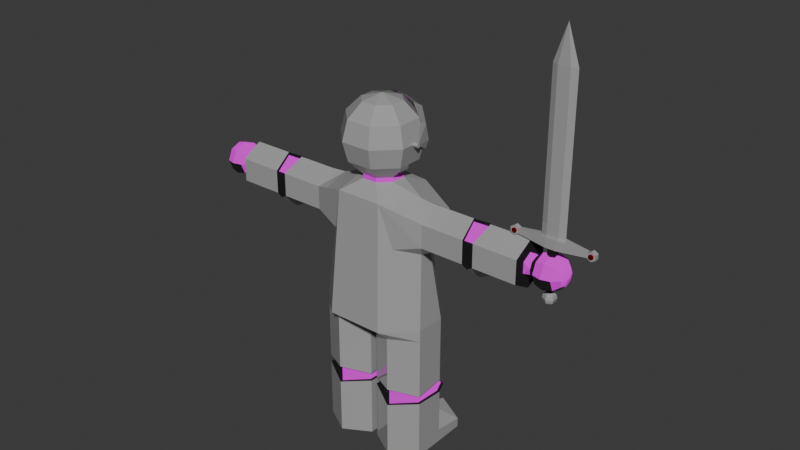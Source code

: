 # Source: Knight.blend  (saved by Blender 4.2.66; exported with 4.5.12 LTS)
import bpy
from mathutils import Matrix  # noqa: F401  (used for matrix-valued properties, if any)

bpy.ops.wm.read_factory_settings(use_empty=True)
scene = bpy.context.scene
scene.name = 'Scene'

# ---- collections
col_collection = bpy.data.collections.new('Collection'); scene.collection.children.link(col_collection)

# ---- images (referenced by path relative to the original .blend; pixels are not part of the script)
import os
ASSET_DIR = os.environ.get("B2B_ASSET_DIR", "")  # directory of the original .blend (textures are referenced by path, not embedded)
HERE = os.path.dirname(os.path.abspath(__file__))  # packed textures are extracted next to this script under _unpacked/

def load_image(name, relpath, width, height, colorspace="sRGB"):
    """Load a texture the original file referenced (path relative to the .blend, or extracted next to this script)."""
    p = next((c for c in (os.path.join(HERE, relpath), os.path.join(ASSET_DIR, relpath)) if relpath and os.path.exists(c)), "")
    if p:
        img = bpy.data.images.load(p, check_existing=True)
        img.name = name
    else:  # same state as the original file: an image datablock whose file is absent (Cycles renders it pink)
        img = bpy.data.images.new(name, width, height)
        img.source = "FILE"
        img.filepath = "//" + (relpath or name)
    img.colorspace_settings.name = colorspace
    return img
img_eye_png = load_image('Eye.png', 'Eye.png', 1024, 1024, 'sRGB')
img_chainmail004_1k_png_color_png = load_image('Chainmail004_1K-PNG_Color.png', 'Chainmail004_1K-PNG_Color.png', 1024, 1024, 'sRGB')
img_chainmail004_1k_png_normaldx_png = load_image('Chainmail004_1K-PNG_NormalDX.png', 'Chainmail004_1K-PNG_NormalDX.png', 1024, 1024, 'sRGB')

# ---- materials (node trees are filled in below, after node groups)
mat_material_001 = bpy.data.materials.new('Material.001')
mat_material_002 = bpy.data.materials.new('Material.002')
mat_material = bpy.data.materials.new('Material')
mat_material_003 = bpy.data.materials.new('Material.003')
mat_material_004 = bpy.data.materials.new('Material.004')

# ---- material node trees
mat_material_001.use_nodes = True; mat_material_001.node_tree.nodes.clear()
_N = mat_material_001.node_tree.nodes; _L = mat_material_001.node_tree.links
n0 = _N.new('ShaderNodeBsdfPrincipled'); n0.name = 'Principled BSDF'; n0.location = (48, 249)
n0.inputs[0].default_value = (0.3724, 0.3724, 0.3724, 1.0)
n0.inputs[2].default_value = 0.0
n1 = _N.new('ShaderNodeOutputMaterial'); n1.name = 'Material Output'; n1.location = (381, 164)
_L.new(n0.outputs[0], n1.inputs[0])
n1.is_active_output = True
mat_material_002.use_nodes = True; mat_material_002.node_tree.nodes.clear()
_N = mat_material_002.node_tree.nodes; _L = mat_material_002.node_tree.links
n0 = _N.new('ShaderNodeBsdfPrincipled'); n0.name = 'Principled BSDF'; n0.location = (10, 300)
n0.inputs[0].default_value = (0.0, 0.0, 0.0, 1.0)
n0.inputs[2].default_value = 1.0
n1 = _N.new('ShaderNodeOutputMaterial'); n1.name = 'Material Output'; n1.location = (300, 300)
_L.new(n0.outputs[0], n1.inputs[0])
n1.is_active_output = True
mat_material.use_nodes = True; mat_material.node_tree.nodes.clear()
_N = mat_material.node_tree.nodes; _L = mat_material.node_tree.links
n0 = _N.new('ShaderNodeOutputMaterial'); n0.name = 'Material Output'; n0.location = (300, 300)
n1 = _N.new('ShaderNodeTexImage'); n1.name = 'Image Texture'; n1.location = (-338, 330)
n1.image = img_eye_png
_L.new(n1.outputs[0], n0.inputs[0])
n0.is_active_output = True
mat_material_003.use_nodes = True; mat_material_003.node_tree.nodes.clear()
_N = mat_material_003.node_tree.nodes; _L = mat_material_003.node_tree.links
n0 = _N.new('ShaderNodeOutputMaterial'); n0.name = 'Material Output'; n0.location = (642, 113)
n1 = _N.new('ShaderNodeUVMap'); n1.name = 'UV Map'; n1.location = (-207, 127)
n1.uv_map = 'UVMap'
n2 = _N.new('ShaderNodeBsdfPrincipled'); n2.name = 'Principled BSDF'; n2.location = (330, 198)
n2.inputs[2].default_value = 1.0
n3 = _N.new('ShaderNodeTexImage'); n3.name = 'Image Texture'; n3.location = (50, 326)
n3.image = img_chainmail004_1k_png_color_png
n4 = _N.new('ShaderNodeTexImage'); n4.name = 'Image Texture.003'; n4.location = (52, 46)
n4.image = img_chainmail004_1k_png_normaldx_png
_L.new(n2.outputs[0], n0.inputs[0])
_L.new(n1.outputs[0], n3.inputs[0])
_L.new(n3.outputs[0], n2.inputs[0])
_L.new(n1.outputs[0], n4.inputs[0])
_L.new(n4.outputs[0], n2.inputs[5])
n0.is_active_output = True
mat_material_004.use_nodes = True; mat_material_004.node_tree.nodes.clear()
_N = mat_material_004.node_tree.nodes; _L = mat_material_004.node_tree.links
n0 = _N.new('ShaderNodeBsdfPrincipled'); n0.name = 'Principled BSDF'; n0.location = (10, 300)
n0.inputs[0].default_value = (1.0, 0.0, 0.01012, 1.0)
n0.inputs[1].default_value = 1.0
n0.inputs[2].default_value = 0.25
n0.inputs[3].default_value = 0.0
n0.inputs[4].default_value = 0.9
n1 = _N.new('ShaderNodeOutputMaterial'); n1.name = 'Material Output'; n1.location = (300, 300)
_L.new(n0.outputs[0], n1.inputs[0])
n1.is_active_output = True

# ---- world
world_world = bpy.data.worlds.new('World'); scene.world = world_world
world_world.use_nodes = True; world_world.node_tree.nodes.clear()
_N = world_world.node_tree.nodes; _L = world_world.node_tree.links
n0 = _N.new('ShaderNodeOutputWorld'); n0.name = 'World Output'; n0.location = (300, 300)
n1 = _N.new('ShaderNodeBackground'); n1.name = 'Background'; n1.location = (10, 300)
n1.inputs[0].default_value = (0.05088, 0.05088, 0.05088, 1.0)
_L.new(n1.outputs[0], n0.inputs[0])
n0.is_active_output = True
world_world.color = (0.05088, 0.05088, 0.05088)
world_world.sun_shadow_jitter_overblur = 0.0

# ---- meshes
me_cylinder = bpy.data.meshes.new('Cylinder')
me_cylinder.from_pydata([(5.96e-08, -0.07232, 6.084), (5.96e-08, 1.286, -0.8526), (5.96e-08, -0.6591, 3.571), (5.96e-08, -0.6591, 3.714), (5.96e-08, -1.089, 5.449), (5.96e-08, -1.089, 4.179), (5.96e-08, -1.43, -0.8526), (5.96e-08, -1.151, 3.222), (5.96e-08, 1.007, 3.222), (5.96e-08, -0.6591, 5.914), (5.96e-08, -1.246, 4.814), (5.96e-08, 0.5144, 3.714), (5.96e-08, 0.5144, 3.571), (5.96e-08, 0.944, 4.179), (5.96e-08, 0.5144, 5.914), (5.96e-08, -0.5723, -1.22), (5.96e-08, 0.4277, -1.22), (5.96e-08, 0.944, 5.449), (5.96e-08, 1.101, 4.814), (5.96e-08, 0.7215, 5.394), (5.96e-08, 0.8787, 4.759), (-1.174, 0.4138, 4.814), (-0.5868, 0.1707, 3.714), (-0.243, 0.5144, 3.714), (-0.5868, -0.3154, 3.714), (-0.243, -0.6591, 3.714), (-0.421, 0.944, 5.449), (-0.4861, 1.101, 4.814), (-1.016, 0.3486, 5.449), (-1.174, 0.4138, 4.814), (-0.5868, 0.1707, 3.714), (-0.243, 0.5144, 3.714), (-0.5868, -0.3154, 3.714), (-0.243, -0.6591, 3.714), (-0.421, 0.944, 5.449), (-0.4861, 1.101, 4.814), (-1.016, 0.3486, 5.449), (-0.243, 0.5144, 5.914), (-6.343, 0.1255, 2.238), (-1.84, -0.5723, -5.475), (-3.856, -0.07232, 3.186), (-0.421, 0.944, 4.179), (-6.138, 0.2704, 2.093), (-5.858, 0.3234, 2.04), (-5.176, -0.07232, 2.788), (-0.5868, 0.1707, 5.914), (-5.578, 0.2704, 2.093), (-1.174, 0.4138, 4.814), (-1.979, -0.07232, 3.186), (-1.84, -0.5723, -3.475), (-1.016, 0.3486, 4.179), (-5.373, 0.1255, 2.238), (-0.5868, -0.3154, 5.914), (-6.343, -0.07232, 2.156), (-3.75, 0.5798, 2.81), (-1.016, -0.4933, 5.449), (-1.174, -0.5584, 4.814), (-5.176, 0.235, 2.611), (-6.138, -0.07232, 1.951), (-1.016, -0.4933, 4.179), (-5.858, -0.07232, 1.876), (-0.243, -0.6591, 5.914), (-3.299, -0.07232, 3.186), (-5.578, -0.07232, 1.951), (-0.421, -1.089, 5.449), (-0.4861, -1.246, 4.814), (-1.979, 0.5798, 2.81), (-0.421, -1.089, 4.179), (-5.373, -0.07232, 2.156), (-0.243, -0.6591, 3.714), (-3.75, 0.5798, 2.057), (-6.343, -0.2702, 2.238), (-5.176, 0.235, 2.256), (-6.138, -0.415, 2.093), (-5.858, -0.468, 2.04), (-0.9741, -1.072, -5.475), (-4.076, -0.07232, 1.68), (-5.578, -0.415, 2.093), (-5.373, -0.2702, 2.238), (-3.404, 0.5798, 2.81), (-6.343, -0.3521, 2.436), (-5.176, -0.07232, 2.079), (-3.75, -0.7244, 2.057), (-6.138, -0.5569, 2.436), (-5.858, -0.6319, 2.436), (-0.9741, -1.072, -3.63), (-5.176, -0.3796, 2.256), (-5.578, -0.5569, 2.436), (-1.979, 0.5798, 2.057), (-5.373, -0.3521, 2.436), (-6.418, -0.07232, 2.436), (-0.1081, -0.5723, -5.475), (-6.343, -0.2702, 2.633), (-3.75, -0.7244, 2.81), (-6.138, -0.415, 2.778), (-3.404, 0.5798, 2.057), (-5.176, -0.3796, 2.611), (-5.858, -0.468, 2.831), (-5.578, -0.415, 2.778), (-1.979, -0.07232, 1.68), (-0.9261, 1.286, -0.8526), (-5.373, -0.2702, 2.633), (-0.1081, -0.5723, -3.475), (-6.343, -0.07232, 2.715), (-3.079, -0.07232, 1.68), (-1.979, -0.7244, 2.057), (-6.138, -0.07232, 2.92), (-0.7358, 1.007, 3.222), (-5.858, -0.07232, 2.995), (-1.84, 0.4277, -3.558), (-5.578, -0.07232, 2.92), (-5.373, -0.07232, 2.715), (-3.404, -0.7244, 2.057), (-0.9741, 0.9277, -4.013), (-6.343, 0.1255, 2.633), (-1.979, -0.7244, 2.81), (-6.138, 0.2704, 2.778), (-5.858, 0.3234, 2.831), (-3.404, -0.7244, 2.81), (-5.578, 0.2704, 2.778), (-1.472, -0.07232, 3.222), (-0.9261, -1.43, -0.8526), (-5.373, 0.1255, 2.633), (-0.7358, -1.151, 3.222), (-6.343, 0.2075, 2.436), (-6.138, 0.4123, 2.436), (-0.1081, 0.4277, -3.558), (-1.84, 0.6277, -3.34), (-5.858, 0.4873, 2.436), (-5.578, 0.4123, 2.436), (-0.9741, 1.212, -3.34), (-5.373, 0.2075, 2.436), (-0.1081, 0.6277, -3.34), (-1.84, 0.4277, -3.104), (-0.9741, 0.9277, -2.782), (-1.84, -0.5723, -3.205), (-0.9741, -1.072, -3.05), (-0.1081, -0.5723, -3.205), (-0.1081, 0.4277, -3.104), (-1.84, 0.4277, -1.22), (-0.9741, 0.9277, -1.22), (-1.84, -0.5723, -1.22), (-0.9741, -1.072, -1.22), (-0.1081, -0.5723, -1.22), (-0.1081, 0.4277, -1.22), (-0.9741, 1.936, -5.475), (-1.84, 1.436, -5.475), (-0.1081, 1.436, -5.475), (-0.9741, 0.9277, -4.686), (-1.84, 0.4277, -5.028), (-0.1081, 0.4277, -5.028), (-0.9741, 1.768, -4.935), (-1.84, 1.436, -5.16), (-0.1081, 1.436, -5.16), (-1.84, 0.4277, -0.854), (-1.84, -0.5723, -0.854), (-1.623, -0.2776, 1.548), (-1.623, 0.133, 1.548), (-1.117, 0.8067, 1.814), (-1.117, -0.9513, 1.814), (-3.577, -0.7244, 1.948), (-3.577, -0.07232, 1.428), (-3.577, 0.5798, 1.948), (-5.176, -0.07232, 1.68), (-5.176, -0.7244, 2.057), (-5.176, -0.07232, 3.186), (-5.176, -0.7244, 2.81), (-5.176, 0.5798, 2.81), (-5.176, 0.5798, 2.057), (-0.243, 0.5144, 3.714), (-0.5868, 0.1707, 3.714), (-0.5868, -0.3154, 3.714), (-0.243, 0.5144, 3.571), (-0.5868, 0.1707, 3.571), (-0.5868, -0.3154, 3.571), (-0.243, -0.6591, 3.571), (-0.4861, 1.101, 4.814), (-1.016, 0.3486, 5.449), (-0.421, 0.944, 5.449), (-0.3362, 0.7395, 5.39), (-0.4014, 0.8967, 4.755), (-1.016, 0.2565, 4.759), (-0.859, 0.1913, 5.394), (-0.1925, -0.5236, -3.34), (-0.2055, 0.6277, -3.34), (-0.2055, 0.4277, -3.558), (-1.756, -0.5228, -3.205), (-0.9741, -0.9748, -3.05), (-1.756, -0.5236, -3.34), (-1.743, 0.4277, -3.558), (-1.743, 0.6277, -3.34), (-0.1919, -0.5226, -3.475), (-0.9741, -0.9748, -3.63), (-1.756, -0.5226, -3.475), (-0.2055, 0.4277, -3.104), (-0.192, -0.5228, -3.205), (-1.743, 0.4277, -3.104), (-3.299, -0.07232, 3.089), (-3.404, -0.6412, 2.759), (-3.404, 0.4966, 2.759), (-3.856, -0.07232, 3.089), (-3.75, 0.4966, 2.759), (-3.577, 0.4954, 2.761), (-3.404, 0.4823, 2.057), (-3.75, -0.6269, 2.057), (-3.75, -0.6412, 2.759), (-3.577, -0.64, 2.761), (-3.75, 0.4823, 2.057), (-3.577, 0.4823, 1.948), (-0.9741, -0.9748, -3.34), (-3.404, -0.6269, 2.057), (-3.577, -0.6269, 1.948), (-3.577, -0.07232, 3.089), (1.174, 0.4138, 4.814), (0.5868, 0.1707, 3.714), (0.243, 0.5144, 3.714), (0.5868, -0.3154, 3.714), (0.243, -0.6591, 3.714), (0.421, 0.944, 5.449), (0.4861, 1.101, 4.814), (1.016, 0.3486, 5.449), (1.174, 0.4138, 4.814), (0.5868, 0.1707, 3.714), (0.243, 0.5144, 3.714), (0.5868, -0.3154, 3.714), (0.243, -0.6591, 3.714), (0.421, 0.944, 5.449), (0.4861, 1.101, 4.814), (1.016, 0.3486, 5.449), (0.243, 0.5144, 5.914), (6.343, 0.1255, 2.238), (1.84, -0.5723, -5.475), (3.856, -0.07232, 3.186), (0.421, 0.944, 4.179), (6.138, 0.2704, 2.093), (5.858, 0.3234, 2.04), (5.176, -0.07232, 2.788), (0.5868, 0.1707, 5.914), (5.578, 0.2704, 2.093), (1.174, 0.4138, 4.814), (1.979, -0.07232, 3.186), (1.84, -0.5723, -3.475), (1.016, 0.3486, 4.179), (5.373, 0.1255, 2.238), (0.5868, -0.3154, 5.914), (6.343, -0.07232, 2.156), (3.75, 0.5798, 2.81), (1.016, -0.4933, 5.449), (1.174, -0.5584, 4.814), (5.176, 0.235, 2.611), (6.138, -0.07232, 1.951), (1.016, -0.4933, 4.179), (5.858, -0.07232, 1.876), (0.243, -0.6591, 5.914), (3.299, -0.07232, 3.186), (5.578, -0.07232, 1.951), (0.421, -1.089, 5.449), (0.4861, -1.246, 4.814), (1.979, 0.5798, 2.81), (0.421, -1.089, 4.179), (5.373, -0.07232, 2.156), (0.243, -0.6591, 3.714), (3.75, 0.5798, 2.057), (6.343, -0.2702, 2.238), (5.176, 0.235, 2.256), (6.138, -0.415, 2.093), (5.858, -0.468, 2.04), (0.9741, -1.072, -5.475), (4.076, -0.07232, 1.68), (5.578, -0.415, 2.093), (5.373, -0.2702, 2.238), (3.404, 0.5798, 2.81), (6.343, -0.3521, 2.436), (5.176, -0.07232, 2.079), (3.75, -0.7244, 2.057), (6.138, -0.5569, 2.436), (5.858, -0.6319, 2.436), (0.9741, -1.072, -3.63), (5.176, -0.3796, 2.256), (5.578, -0.5569, 2.436), (1.979, 0.5798, 2.057), (5.373, -0.3521, 2.436), (6.418, -0.07232, 2.436), (0.1081, -0.5723, -5.475), (6.343, -0.2702, 2.633), (3.75, -0.7244, 2.81), (6.138, -0.415, 2.778), (3.404, 0.5798, 2.057), (5.176, -0.3796, 2.611), (5.858, -0.468, 2.831), (5.578, -0.415, 2.778), (1.979, -0.07232, 1.68), (0.9261, 1.286, -0.8526), (5.373, -0.2702, 2.633), (0.1081, -0.5723, -3.475), (6.343, -0.07232, 2.715), (3.079, -0.07232, 1.68), (1.979, -0.7244, 2.057), (6.138, -0.07232, 2.92), (0.7358, 1.007, 3.222), (5.858, -0.07232, 2.995), (1.84, 0.4277, -3.558), (5.578, -0.07232, 2.92), (5.373, -0.07232, 2.715), (3.404, -0.7244, 2.057), (0.9741, 0.9277, -4.013), (6.343, 0.1255, 2.633), (1.979, -0.7244, 2.81), (6.138, 0.2704, 2.778), (5.858, 0.3234, 2.831), (3.404, -0.7244, 2.81), (5.578, 0.2704, 2.778), (1.472, -0.07232, 3.222), (0.9261, -1.43, -0.8526), (5.373, 0.1255, 2.633), (0.7358, -1.151, 3.222), (6.343, 0.2075, 2.436), (6.138, 0.4123, 2.436), (0.1081, 0.4277, -3.558), (1.84, 0.6277, -3.34), (5.858, 0.4873, 2.436), (5.578, 0.4123, 2.436), (0.9741, 1.212, -3.34), (5.373, 0.2075, 2.436), (0.1081, 0.6277, -3.34), (1.84, 0.4277, -3.104), (0.9741, 0.9277, -2.782), (1.84, -0.5723, -3.205), (0.9741, -1.072, -3.05), (0.1081, -0.5723, -3.205), (0.1081, 0.4277, -3.104), (1.84, 0.4277, -1.22), (0.9741, 0.9277, -1.22), (1.84, -0.5723, -1.22), (0.9741, -1.072, -1.22), (0.1081, -0.5723, -1.22), (0.1081, 0.4277, -1.22), (0.9741, 1.936, -5.475), (1.84, 1.436, -5.475), (0.1081, 1.436, -5.475), (0.9741, 0.9277, -4.686), (1.84, 0.4277, -5.028), (0.1081, 0.4277, -5.028), (0.9741, 1.768, -4.935), (1.84, 1.436, -5.16), (0.1081, 1.436, -5.16), (1.84, 0.4277, -0.854), (1.84, -0.5723, -0.854), (1.623, -0.2776, 1.548), (1.623, 0.133, 1.548), (1.117, 0.8067, 1.814), (1.117, -0.9513, 1.814), (3.577, -0.7244, 1.948), (3.577, -0.07232, 1.428), (3.577, 0.5798, 1.948), (5.176, -0.07232, 1.68), (5.176, -0.7244, 2.057), (5.176, -0.07232, 3.186), (5.176, -0.7244, 2.81), (5.176, 0.5798, 2.81), (5.176, 0.5798, 2.057), (0.243, 0.5144, 3.714), (0.5868, 0.1707, 3.714), (0.5868, -0.3154, 3.714), (0.243, 0.5144, 3.571), (0.5868, 0.1707, 3.571), (0.5868, -0.3154, 3.571), (0.243, -0.6591, 3.571), (0.4861, 1.101, 4.814), (1.016, 0.3486, 5.449), (0.421, 0.944, 5.449), (0.3362, 0.7395, 5.39), (0.4014, 0.8967, 4.755), (1.016, 0.2565, 4.759), (0.859, 0.1913, 5.394), (0.1925, -0.5236, -3.34), (0.2055, 0.6277, -3.34), (0.2055, 0.4277, -3.558), (1.756, -0.5228, -3.205), (0.9741, -0.9748, -3.05), (1.756, -0.5236, -3.34), (1.743, 0.4277, -3.558), (1.743, 0.6277, -3.34), (0.1919, -0.5226, -3.475), (0.9741, -0.9748, -3.63), (1.756, -0.5226, -3.475), (0.2055, 0.4277, -3.104), (0.192, -0.5228, -3.205), (1.743, 0.4277, -3.104), (3.299, -0.07232, 3.089), (3.404, -0.6412, 2.759), (3.404, 0.4966, 2.759), (3.856, -0.07232, 3.089), (3.75, 0.4966, 2.759), (3.577, 0.4954, 2.761), (3.404, 0.4823, 2.057), (3.75, -0.6269, 2.057), (3.75, -0.6412, 2.759), (3.577, -0.64, 2.761), (3.75, 0.4823, 2.057), (3.577, 0.4823, 1.948), (0.9741, -0.9748, -3.34), (3.404, -0.6269, 2.057), (3.577, -0.6269, 1.948), (3.577, -0.07232, 3.089)], [], [(79, 197, 62), (127, 196, 133), (118, 197, 198), (93, 200, 40), (112, 198, 210), (126, 191, 102), (138, 195, 194), (162, 203, 95), (135, 187, 136), (148, 113, 150), (113, 149, 109), (49, 192, 193), (130, 109, 127), (113, 109, 130), (113, 130, 126), (138, 134, 144), (134, 130, 133), (70, 208, 162), (138, 130, 134), (132, 130, 138), (144, 134, 140), (140, 134, 139), (134, 133, 139), (135, 139, 133), (135, 141, 139), (149, 148, 152), (39, 149, 146), (147, 146, 145), (148, 151, 152), (147, 150, 91), (8, 1, 107), (141, 155, 139), (100, 158, 107), (105, 99, 156), (88, 107, 158), (155, 141, 121), (142, 121, 141), (143, 121, 142), (143, 6, 121), (154, 100, 139), (139, 100, 140), (144, 140, 100), (100, 1, 144), (118, 115, 48), (118, 48, 62), (79, 62, 48), (66, 79, 48), (95, 199, 79), (79, 88, 95), (79, 66, 88), (48, 115, 120), (123, 120, 115), (115, 105, 123), (155, 159, 156), (156, 154, 155), (123, 105, 159), (156, 159, 105), (156, 99, 157), (157, 88, 158), (99, 88, 157), (88, 66, 107), (107, 66, 120), (48, 120, 66), (158, 154, 157), (164, 82, 93), (76, 82, 163), (82, 164, 163), (93, 40, 165), (93, 165, 166), (93, 166, 164), (109, 193, 189), (132, 185, 126), (112, 211, 160), (104, 112, 161), (82, 205, 93), (76, 70, 161), (162, 161, 70), (137, 187, 195), (121, 159, 155), (121, 6, 123), (123, 6, 7), (100, 107, 1), (150, 153, 148), (146, 152, 145), (151, 145, 152), (147, 145, 153), (151, 153, 145), (151, 148, 153), (109, 149, 49), (39, 49, 149), (149, 152, 146), (153, 150, 147), (126, 102, 150), (91, 150, 102), (75, 39, 91), (146, 91, 39), (91, 146, 147), (49, 39, 75), (85, 49, 75), (102, 85, 75), (75, 91, 102), (148, 149, 113), (126, 150, 113), (132, 126, 130), (160, 204, 82), (130, 127, 133), (102, 192, 85), (138, 184, 132), (54, 200, 201), (138, 144, 137), (144, 143, 137), (137, 143, 136), (143, 142, 136), (142, 141, 136), (136, 141, 135), (154, 139, 155), (115, 118, 105), (118, 112, 105), (105, 112, 99), (112, 104, 99), (104, 95, 99), (88, 99, 95), (95, 161, 162), (104, 161, 95), (82, 76, 161), (160, 82, 161), (112, 160, 161), (133, 186, 135), (70, 201, 207), (109, 190, 127), (40, 54, 165), (165, 54, 167), (168, 167, 54), (54, 70, 168), (168, 70, 163), (76, 163, 70), (131, 72, 51), (128, 129, 46), (124, 125, 42), (129, 131, 51), (125, 128, 43), (124, 38, 90), (46, 51, 68), (42, 43, 60), (38, 53, 90), (68, 51, 72), (43, 46, 63), (38, 42, 58), (63, 68, 78), (60, 74, 73), (53, 71, 90), (72, 81, 68), (63, 77, 74), (53, 58, 73), (77, 78, 89), (73, 74, 84), (71, 80, 90), (78, 68, 86), (74, 77, 87), (71, 73, 83), (87, 89, 101), (83, 84, 97), (80, 92, 90), (86, 89, 78), (84, 87, 98), (80, 83, 94), (94, 97, 108), (92, 103, 90), (89, 96, 101), (97, 98, 110), (92, 94, 106), (98, 101, 111), (103, 114, 90), (86, 68, 81), (108, 110, 119), (103, 106, 116), (110, 111, 122), (106, 108, 117), (96, 111, 101), (117, 119, 129), (114, 116, 125), (119, 122, 131), (116, 117, 128), (114, 124, 90), (128, 46, 43), (124, 42, 38), (129, 51, 46), (125, 43, 42), (46, 68, 63), (42, 60, 58), (43, 63, 60), (38, 58, 53), (63, 78, 77), (60, 73, 58), (63, 74, 60), (53, 73, 71), (77, 89, 87), (73, 84, 83), (74, 87, 84), (71, 83, 80), (87, 101, 98), (83, 97, 94), (84, 98, 97), (80, 94, 92), (94, 108, 106), (97, 110, 108), (92, 106, 103), (98, 111, 110), (108, 119, 117), (103, 116, 114), (110, 122, 119), (106, 117, 116), (117, 129, 128), (114, 125, 124), (119, 131, 129), (116, 128, 125), (81, 163, 164), (44, 96, 166), (96, 86, 164), (44, 165, 167), (57, 167, 168), (81, 72, 168), (81, 164, 86), (44, 166, 165), (96, 164, 166), (44, 167, 57), (57, 168, 72), (81, 168, 163), (44, 111, 96), (86, 96, 89), (72, 131, 57), (57, 131, 122), (18, 13, 41), (14, 37, 0), (41, 169, 170), (37, 45, 0), (176, 41, 50), (37, 178, 177), (50, 170, 171), (47, 56, 55), (45, 52, 0), (50, 59, 56), (45, 177, 55), (59, 171, 69), (55, 56, 65), (52, 61, 0), (56, 59, 67), (52, 55, 64), (18, 41, 176), (0, 61, 9), (37, 17, 178), (64, 65, 10), (37, 14, 17), (41, 170, 50), (176, 50, 47), (37, 177, 45), (50, 171, 59), (47, 55, 177), (50, 56, 47), (45, 55, 52), (59, 69, 67), (55, 65, 64), (56, 67, 65), (52, 64, 61), (67, 5, 10), (64, 10, 4), (4, 9, 61), (3, 69, 175), (69, 171, 174), (170, 169, 172), (171, 170, 173), (169, 11, 12), (67, 69, 5), (5, 69, 3), (67, 10, 65), (4, 61, 64), (11, 169, 13), (13, 169, 41), (3, 175, 2), (69, 174, 175), (170, 172, 173), (171, 173, 174), (169, 12, 172), (107, 12, 8), (12, 107, 172), (173, 172, 107), (107, 120, 173), (173, 120, 174), (120, 123, 174), (174, 123, 175), (2, 175, 123), (123, 7, 2), (143, 15, 6), (144, 16, 143), (143, 16, 15), (144, 1, 16), (18, 180, 20), (17, 179, 178), (47, 180, 176), (47, 182, 181), (179, 180, 181), (179, 19, 20), (179, 181, 182), (179, 20, 180), (177, 179, 182), (184, 183, 185), (187, 186, 188), (191, 183, 192), (192, 188, 193), (184, 194, 183), (195, 187, 183), (201, 200, 202), (199, 202, 197), (205, 206, 200), (198, 197, 206), (199, 203, 202), (207, 201, 202), (208, 207, 202), (203, 208, 202), (188, 189, 193), (188, 190, 189), (183, 191, 185), (195, 183, 194), (188, 196, 190), (186, 196, 188), (183, 187, 209), (187, 188, 209), (183, 209, 192), (192, 209, 188), (197, 202, 212), (212, 202, 200), (205, 204, 206), (198, 206, 210), (210, 206, 211), (211, 206, 204), (197, 212, 206), (212, 200, 206), (79, 199, 197), (127, 190, 196), (118, 62, 197), (93, 205, 200), (112, 118, 198), (126, 185, 191), (138, 137, 195), (162, 208, 203), (135, 186, 187), (49, 85, 192), (70, 207, 208), (100, 154, 158), (95, 203, 199), (156, 157, 154), (109, 49, 193), (132, 184, 185), (112, 210, 211), (82, 204, 205), (137, 136, 187), (121, 123, 159), (160, 211, 204), (102, 191, 192), (138, 194, 184), (54, 40, 200), (133, 196, 186), (70, 54, 201), (109, 189, 190), (122, 111, 44), (44, 57, 122), (18, 176, 180), (17, 19, 179), (47, 181, 180), (47, 177, 182), (177, 178, 179), (271, 254, 389), (319, 325, 388), (310, 390, 389), (285, 232, 392), (304, 402, 390), (318, 294, 383), (330, 386, 387), (354, 287, 395), (327, 328, 379), (340, 342, 305), (305, 301, 341), (241, 385, 384), (322, 319, 301), (305, 322, 301), (305, 318, 322), (330, 336, 326), (326, 325, 322), (262, 354, 400), (330, 326, 322), (324, 330, 322), (336, 332, 326), (332, 331, 326), (326, 331, 325), (327, 325, 331), (327, 331, 333), (341, 344, 340), (231, 338, 341), (339, 337, 338), (340, 344, 343), (339, 283, 342), (8, 299, 1), (333, 331, 347), (292, 299, 350), (297, 348, 291), (280, 350, 299), (347, 313, 333), (334, 333, 313), (335, 334, 313), (335, 313, 6), (346, 331, 292), (331, 332, 292), (336, 292, 332), (292, 336, 1), (310, 240, 307), (310, 254, 240), (271, 240, 254), (258, 240, 271), (287, 271, 391), (271, 287, 280), (271, 280, 258), (240, 312, 307), (315, 307, 312), (307, 315, 297), (347, 348, 351), (348, 347, 346), (315, 351, 297), (348, 297, 351), (348, 349, 291), (349, 350, 280), (291, 349, 280), (280, 299, 258), (299, 312, 258), (240, 258, 312), (350, 349, 346), (356, 285, 274), (268, 355, 274), (274, 355, 356), (285, 357, 232), (285, 358, 357), (285, 356, 358), (301, 381, 385), (324, 318, 377), (304, 352, 403), (296, 353, 304), (274, 285, 397), (268, 353, 262), (354, 262, 353), (329, 387, 379), (313, 347, 351), (313, 315, 6), (315, 7, 6), (292, 1, 299), (342, 340, 345), (338, 337, 344), (343, 344, 337), (339, 345, 337), (343, 337, 345), (343, 345, 340), (301, 241, 341), (231, 341, 241), (341, 338, 344), (345, 339, 342), (318, 342, 294), (283, 294, 342), (267, 283, 231), (338, 231, 283), (283, 339, 338), (241, 267, 231), (277, 267, 241), (294, 267, 277), (267, 294, 283), (340, 305, 341), (318, 305, 342), (324, 322, 318), (352, 274, 396), (322, 325, 319), (294, 277, 384), (330, 324, 376), (246, 393, 392), (330, 329, 336), (336, 329, 335), (329, 328, 335), (335, 328, 334), (334, 328, 333), (328, 327, 333), (346, 347, 331), (307, 297, 310), (310, 297, 304), (297, 291, 304), (304, 291, 296), (296, 291, 287), (280, 287, 291), (287, 354, 353), (296, 287, 353), (274, 353, 268), (352, 353, 274), (304, 353, 352), (325, 327, 378), (262, 399, 393), (301, 319, 382), (232, 357, 246), (357, 359, 246), (360, 246, 359), (246, 360, 262), (360, 355, 262), (268, 262, 355), (323, 243, 264), (320, 238, 321), (316, 234, 317), (321, 243, 323), (317, 235, 320), (316, 282, 230), (238, 260, 243), (234, 252, 235), (230, 282, 245), (260, 264, 243), (235, 255, 238), (230, 250, 234), (255, 270, 260), (252, 265, 266), (245, 282, 263), (264, 260, 273), (255, 266, 269), (245, 265, 250), (269, 281, 270), (265, 276, 266), (263, 282, 272), (270, 278, 260), (266, 279, 269), (263, 275, 265), (279, 293, 281), (275, 289, 276), (272, 282, 284), (278, 270, 281), (276, 290, 279), (272, 286, 275), (286, 300, 289), (284, 282, 295), (281, 293, 288), (289, 302, 290), (284, 298, 286), (290, 303, 293), (295, 282, 306), (278, 273, 260), (300, 311, 302), (295, 308, 298), (302, 314, 303), (298, 309, 300), (288, 293, 303), (309, 321, 311), (306, 317, 308), (311, 323, 314), (308, 320, 309), (306, 282, 316), (320, 235, 238), (316, 230, 234), (321, 238, 243), (317, 234, 235), (238, 255, 260), (234, 250, 252), (235, 252, 255), (230, 245, 250), (255, 269, 270), (252, 250, 265), (255, 252, 266), (245, 263, 265), (269, 279, 281), (265, 275, 276), (266, 276, 279), (263, 272, 275), (279, 290, 293), (275, 286, 289), (276, 289, 290), (272, 284, 286), (286, 298, 300), (289, 300, 302), (284, 295, 298), (290, 302, 303), (300, 309, 311), (295, 306, 308), (302, 311, 314), (298, 308, 309), (309, 320, 321), (306, 316, 317), (311, 321, 323), (308, 317, 320), (273, 356, 355), (236, 358, 288), (288, 356, 278), (236, 359, 357), (249, 360, 359), (273, 360, 264), (273, 278, 356), (236, 357, 358), (288, 358, 356), (236, 249, 359), (249, 264, 360), (273, 355, 360), (236, 288, 303), (278, 281, 288), (264, 249, 323), (249, 314, 323), (18, 233, 13), (14, 0, 229), (233, 362, 361), (229, 0, 237), (368, 242, 233), (229, 369, 370), (242, 363, 362), (239, 247, 248), (237, 0, 244), (242, 248, 251), (237, 247, 369), (251, 261, 363), (247, 257, 248), (244, 0, 253), (248, 259, 251), (244, 256, 247), (18, 368, 233), (0, 9, 253), (229, 370, 17), (256, 10, 257), (229, 17, 14), (233, 242, 362), (368, 239, 242), (229, 237, 369), (242, 251, 363), (239, 369, 247), (242, 239, 248), (237, 244, 247), (251, 259, 261), (247, 256, 257), (248, 257, 259), (244, 253, 256), (259, 10, 5), (256, 4, 10), (4, 253, 9), (3, 367, 261), (261, 366, 363), (362, 364, 361), (363, 365, 362), (361, 12, 11), (259, 5, 261), (5, 3, 261), (259, 257, 10), (4, 256, 253), (11, 13, 361), (13, 233, 361), (3, 2, 367), (261, 367, 366), (362, 365, 364), (363, 366, 365), (361, 364, 12), (299, 8, 12), (12, 364, 299), (365, 299, 364), (299, 365, 312), (365, 366, 312), (312, 366, 315), (366, 367, 315), (2, 315, 367), (315, 2, 7), (335, 6, 15), (336, 335, 16), (335, 15, 16), (336, 16, 1), (18, 20, 372), (17, 370, 371), (239, 368, 372), (239, 373, 374), (371, 373, 372), (371, 20, 19), (371, 374, 373), (371, 372, 20), (369, 374, 371), (376, 377, 375), (379, 380, 378), (383, 384, 375), (384, 385, 380), (376, 375, 386), (387, 375, 379), (393, 394, 392), (391, 389, 394), (397, 392, 398), (390, 398, 389), (391, 394, 395), (399, 394, 393), (400, 394, 399), (395, 394, 400), (380, 385, 381), (380, 381, 382), (375, 377, 383), (387, 386, 375), (380, 382, 388), (378, 380, 388), (375, 401, 379), (379, 401, 380), (375, 384, 401), (384, 380, 401), (389, 404, 394), (404, 392, 394), (397, 398, 396), (390, 402, 398), (402, 403, 398), (403, 396, 398), (389, 398, 404), (404, 398, 392), (271, 389, 391), (319, 388, 382), (310, 389, 254), (285, 392, 397), (304, 390, 310), (318, 383, 377), (330, 387, 329), (354, 395, 400), (327, 379, 378), (241, 384, 277), (262, 400, 399), (292, 350, 346), (287, 391, 395), (348, 346, 349), (301, 385, 241), (324, 377, 376), (304, 403, 402), (274, 397, 396), (329, 379, 328), (313, 351, 315), (352, 396, 403), (294, 384, 383), (330, 376, 386), (246, 392, 232), (325, 378, 388), (262, 393, 246), (301, 382, 381), (314, 236, 303), (236, 314, 249), (18, 372, 368), (17, 371, 19), (239, 372, 373), (239, 374, 369), (369, 371, 370)])
me_cylinder.polygons.foreach_set('material_index', [1, 1, 1, 1, 1, 1, 1, 1, 1, 0, 0, 1, 0, 0, 0, 0, 0, 1, 0, 0, 0, 0, 0, 0, 0, 0, 0, 0, 0, 0, 0, 0, 0, 0, 0, 0, 0, 0, 0, 0, 0, 0, 0, 0, 0, 0, 0, 1, 0, 0, 0, 0, 0, 0, 0, 0, 0, 0, 0, 0, 0, 0, 0, 0, 0, 0, 0, 0, 0, 0, 1, 1, 1, 0, 1, 0, 0, 1, 0, 0, 0, 0, 0, 0, 0, 0, 0, 0, 0, 0, 0, 0, 0, 0, 0, 0, 0, 0, 0, 0, 0, 0, 0, 0, 1, 0, 1, 1, 1, 0, 0, 0, 0, 0, 0, 0, 0, 0, 0, 0, 0, 0, 0, 0, 0, 0, 0, 1, 1, 1, 0, 0, 0, 0, 0, 0, 3, 3, 3, 3, 3, 3, 3, 3, 3, 3, 3, 3, 3, 3, 3, 3, 3, 3, 3, 3, 3, 3, 3, 3, 3, 3, 3, 3, 3, 3, 3, 3, 3, 3, 3, 3, 3, 3, 3, 3, 3, 3, 3, 3, 3, 3, 3, 3, 3, 3, 3, 3, 3, 3, 3, 3, 3, 3, 3, 3, 3, 3, 3, 3, 3, 3, 3, 3, 3, 3, 3, 3, 3, 3, 3, 3, 3, 3, 3, 3, 1, 1, 1, 1, 1, 1, 1, 1, 1, 1, 1, 1, 3, 3, 3, 3, 0, 0, 0, 0, 0, 0, 0, 0, 0, 0, 0, 0, 0, 0, 0, 0, 0, 0, 0, 0, 0, 0, 0, 0, 0, 0, 0, 0, 0, 0, 0, 0, 0, 0, 0, 3, 3, 3, 3, 3, 0, 0, 0, 0, 0, 0, 3, 3, 3, 3, 3, 0, 0, 0, 0, 0, 0, 0, 0, 0, 0, 0, 0, 0, 1, 1, 1, 1, 2, 2, 2, 2, 1, 3, 3, 3, 3, 3, 3, 3, 3, 3, 3, 3, 3, 3, 3, 3, 3, 3, 3, 3, 3, 3, 3, 3, 3, 3, 3, 3, 3, 3, 3, 3, 3, 1, 1, 1, 1, 1, 1, 1, 1, 1, 1, 1, 0, 1, 0, 1, 1, 1, 1, 1, 0, 1, 1, 1, 1, 1, 1, 1, 3, 3, 1, 1, 1, 1, 1, 1, 1, 1, 1, 1, 1, 1, 1, 1, 0, 0, 1, 0, 0, 0, 0, 0, 1, 0, 0, 0, 0, 0, 0, 0, 0, 0, 0, 0, 0, 0, 0, 0, 0, 0, 0, 0, 0, 0, 0, 0, 0, 0, 0, 0, 0, 0, 1, 0, 0, 0, 0, 0, 0, 0, 0, 0, 0, 0, 0, 0, 0, 0, 0, 0, 0, 0, 0, 0, 0, 1, 1, 1, 0, 1, 0, 0, 1, 0, 0, 0, 0, 0, 0, 0, 0, 0, 0, 0, 0, 0, 0, 0, 0, 0, 0, 0, 0, 0, 0, 0, 0, 0, 0, 1, 0, 1, 1, 1, 0, 0, 0, 0, 0, 0, 0, 0, 0, 0, 0, 0, 0, 0, 0, 0, 0, 0, 1, 1, 1, 0, 0, 0, 0, 0, 0, 3, 3, 3, 3, 3, 3, 3, 3, 3, 3, 3, 3, 3, 3, 3, 3, 3, 3, 3, 3, 3, 3, 3, 3, 3, 3, 3, 3, 3, 3, 3, 3, 3, 3, 3, 3, 3, 3, 3, 3, 3, 3, 3, 3, 3, 3, 3, 3, 3, 3, 3, 3, 3, 3, 3, 3, 3, 3, 3, 3, 3, 3, 3, 3, 3, 3, 3, 3, 3, 3, 3, 3, 3, 3, 3, 3, 3, 3, 3, 3, 1, 1, 1, 1, 1, 1, 1, 1, 1, 1, 1, 1, 3, 3, 3, 3, 0, 0, 0, 0, 0, 0, 0, 0, 0, 0, 0, 0, 0, 0, 0, 0, 0, 0, 0, 0, 0, 0, 0, 0, 0, 0, 0, 0, 0, 0, 0, 0, 0, 0, 0, 3, 3, 3, 3, 3, 0, 0, 0, 0, 0, 0, 3, 3, 3, 3, 3, 0, 0, 0, 0, 0, 0, 0, 0, 0, 0, 0, 0, 0, 1, 1, 1, 1, 2, 2, 2, 2, 1, 3, 3, 3, 3, 3, 3, 3, 3, 3, 3, 3, 3, 3, 3, 3, 3, 3, 3, 3, 3, 3, 3, 3, 3, 3, 3, 3, 3, 3, 3, 3, 3, 1, 1, 1, 1, 1, 1, 1, 1, 1, 1, 1, 0, 1, 0, 1, 1, 1, 1, 1, 0, 1, 1, 1, 1, 1, 1, 1, 3, 3, 1, 1, 1, 1, 1])
_uv = me_cylinder.uv_layers.new(name='UVMap')
_uv.uv.foreach_set('vector', [0.8339, 0.9997, 1.001, 0.9996, 1.001, 0.9996, 0.8339, 0.9997, 0.8339, 0.9997, 0.8339, 0.9997, 0.1672, 1.0, 1.001, 0.9996, 0.1672, 1.0, 0.1669, 0.5001, 0.0002242, 0.5002, 0.0002242, 0.5002, 0.3339, 1.0, 0.1672, 1.0, 0.3339, 1.0, 0.1672, 1.0, 0.3339, 1.0, 0.3339, 1.0, 0.1672, 1.0, 0.3339, 1.0, 0.1672, 1.0, -7.468e-05, 0.000243, 0.6672, 0.9998, 0.6672, 0.9998, -7.468e-05, 0.000243, 0.5005, 0.9999, 0.5005, 0.9999, 0.7925, 0.5598, 0.8082, 0.5268, 0.6838, 0.5401, 0.2052, 0.1566, 0.09625, 0.2103, 0.2541, 0.2103, 0.6672, 0.9998, 0.5005, 0.9999, 0.6672, 0.9998, 0.8144, 0.9161, 0.8144, 0.7906, 0.7985, 0.805, 0.2052, 0.1566, 0.2541, 0.2103, 0.2775, 0.126, 0.2314, 0.8868, 0.2567, 0.9039, 0.2389, 0.7797, 0.374, 0.8811, 0.4829, 0.8638, 0.3837, 0.7792, 0.6871, 0.2161, 0.6566, 0.276, 0.7408, 0.2506, 0.6669, 0.4998, -7.468e-05, 0.000243, -7.468e-05, 0.000243, 0.374, 0.8811, 0.496, 0.9168, 0.4829, 0.8638, 0.3841, 0.91, 0.496, 0.9168, 0.374, 0.8811, 0.3837, 0.7792, 0.4829, 0.8638, 0.4909, 0.7792, 0.6871, 0.04827, 0.6871, 0.2161, 0.7408, 0.04827, 0.6871, 0.2161, 0.7408, 0.2506, 0.7408, 0.04827, 0.8482, 0.2615, 0.7408, 0.04827, 0.7408, 0.2506, 0.8482, 0.2615, 0.8482, 0.04827, 0.7408, 0.04827, 0.1178, 0.7797, 0.04827, 0.8173, 0.1348, 0.8827, 0.04827, 0.3177, 0.09625, 0.2103, 0.04827, 0.102, 0.56, 0.3177, 0.374, 0.3177, 0.467, 0.3714, 0.04827, 0.8173, 0.05884, 0.9098, 0.1348, 0.8827, 0.263, 0.4142, 0.2151, 0.4684, 0.263, 0.5221, 0.05122, 0.09485, 0.0384, 0.6603, 0.1474, 0.09673, 0.3642, 0.7022, 0.3642, 0.6517, 0.3182, 0.7095, 0.1594, 0.6626, 0.2064, 0.2909, 0.1474, 0.09673, 0.9157, 0.5027, 0.8254, 0.4914, 0.8401, 0.5489, 0.3294, 0.2579, 0.1474, 0.09673, 0.2064, 0.2909, 0.4444, 0.6438, 0.441, 0.6943, 0.6026, 0.6582, 0.5767, 0.7048, 0.6026, 0.6582, 0.441, 0.6943, 0.84, 0.2957, 0.9616, 0.4146, 0.9571, 0.365, 0.84, 0.2957, 0.8363, 0.4146, 0.9616, 0.4146, 0.3182, 0.6589, 0.1594, 0.6626, 0.3182, 0.7095, 0.3182, 0.7095, 0.1594, 0.6626, 0.1821, 0.7109, 0.84, 0.1572, 0.9571, 0.08798, 0.9616, 0.0384, 0.9616, 0.0384, 0.8363, 0.0384, 0.84, 0.1572, 0.6096, 0.4681, 0.6096, 0.8115, 0.791, 0.8115, 0.6096, 0.4681, 0.791, 0.8115, 0.791, 0.4935, 0.8818, 0.4681, 0.791, 0.4935, 0.791, 0.8115, 0.8818, 0.8115, 0.8818, 0.4681, 0.791, 0.8115, 0.6672, 0.9998, -7.468e-05, 0.000243, -7.468e-05, 0.000243, 0.1563, 0.4681, 0.2543, 0.8116, 0.2543, 0.4681, 0.1563, 0.4681, 0.1563, 0.8116, 0.2543, 0.8116, 0.441, 0.08034, 0.4671, 0.139, 0.5076, 0.07863, 0.6526, 0.09434, 0.5076, 0.07863, 0.4671, 0.139, 0.4671, 0.139, 0.4601, 0.2429, 0.6526, 0.09434, 0.4444, 0.6438, 0.5806, 0.2842, 0.4816, 0.3107, 0.3223, 0.3211, 0.3182, 0.6589, 0.3642, 0.6517, 0.6526, 0.09434, 0.4601, 0.2429, 0.5806, 0.2842, 0.8401, 0.5489, 0.9157, 0.6304, 0.9157, 0.5027, 0.3252, 0.324, 0.3662, 0.289, 0.3062, 0.327, 0.901, 0.7647, 0.8254, 0.7186, 0.8254, 0.8463, 0.9157, 0.7072, 0.8254, 0.7186, 0.901, 0.7647, 0.3294, 0.2579, 0.3294, 0.1537, 0.1474, 0.09673, 0.1474, 0.09673, 0.3294, 0.1537, 0.2931, 0.09077, 0.3594, 0.09694, 0.2931, 0.09077, 0.3294, 0.1537, 0.2064, 0.2909, 0.3182, 0.6589, 0.3034, 0.3241, 0.5188, 0.04117, 0.5188, 0.3846, 0.6096, 0.3846, 0.4355, 0.3062, 0.5188, 0.3846, 0.4355, 0.04117, 0.5188, 0.3846, 0.5188, 0.04117, 0.4355, 0.04117, 0.6096, 0.3846, 0.791, 0.3592, 0.791, 0.04117, 0.6096, 0.3846, 0.791, 0.04117, 0.6096, 0.04117, 0.6096, 0.3846, 0.6096, 0.04117, 0.5188, 0.04117, 0.8339, 0.9997, 0.6672, 0.9998, 0.8339, 0.9997, 0.1672, 1.0, 0.1672, 1.0, 0.1672, 1.0, 0.3339, 1.0, -7.468e-05, 0.000243, -7.468e-05, 0.000243, 0.4355, 0.5465, 0.5188, 0.4681, 0.4683, 0.4264, -7.468e-05, 0.000243, 0.1669, 0.5001, 0.1669, 0.5001, 0.4355, 0.3062, 0.2543, 0.3847, 0.4683, 0.4264, 0.2684, 0.4264, 0.4683, 0.4264, 0.2543, 0.3847, 0.3339, 1.0, 0.5005, 0.9999, 0.3339, 1.0, 0.6026, 0.6582, 0.5806, 0.2842, 0.4444, 0.6438, 0.6026, 0.6582, 0.7235, 0.6639, 0.6526, 0.09434, 0.6526, 0.09434, 0.7235, 0.6639, 0.7486, 0.09891, 0.1594, 0.6626, 0.1474, 0.09673, 0.0384, 0.6603, 0.6838, 0.5401, 0.7064, 0.6421, 0.7925, 0.5598, 0.04827, 0.102, 0.08211, 0.102, 0.04827, 0.04827, 0.05884, 0.9098, 0.04827, 0.9517, 0.1348, 0.8827, 0.6991, 0.6575, 0.7999, 0.6941, 0.7064, 0.6421, 0.8082, 0.6517, 0.7064, 0.6421, 0.7999, 0.6941, 0.8082, 0.6517, 0.7925, 0.5598, 0.7064, 0.6421, 0.2541, 0.2103, 0.09625, 0.2103, 0.263, 0.3177, 0.04827, 0.3177, 0.263, 0.3177, 0.09625, 0.2103, 0.09625, 0.2103, 0.08211, 0.102, 0.04827, 0.102, 0.2292, 0.4142, 0.2151, 0.4684, 0.263, 0.4142, 0.05723, 0.4684, 0.04827, 0.5221, 0.2151, 0.4684, 0.263, 0.5221, 0.2151, 0.4684, 0.04827, 0.5221, 0.467, 0.04827, 0.374, 0.102, 0.56, 0.102, 0.374, 0.3177, 0.56, 0.102, 0.374, 0.102, 0.56, 0.102, 0.374, 0.3177, 0.56, 0.3177, 0.04827, 0.6831, 0.263, 0.6831, 0.263, 0.6295, 0.06493, 0.6295, 0.04827, 0.6831, 0.263, 0.6295, 0.04827, 0.5221, 0.06493, 0.6295, 0.263, 0.6295, 0.263, 0.6295, 0.263, 0.5221, 0.04827, 0.5221, 0.1329, 0.1566, 0.09625, 0.2103, 0.2052, 0.1566, 0.7179, 0.4679, 0.6838, 0.5401, 0.8082, 0.5268, 0.2567, 0.7917, 0.2389, 0.7797, 0.2567, 0.9039, -7.468e-05, 0.000243, 0.3336, 0.5, 0.3336, 0.5, 0.6838, 0.9121, 0.702, 0.8152, 0.6838, 0.7906, 0.3339, 1.0, 0.5005, 0.9999, 0.5005, 0.9999, 0.1672, 1.0, 0.1672, 1.0, 0.1672, 1.0, 0.8336, 0.4997, 0.0002242, 0.5002, 0.8336, 0.4997, 0.5763, 0.4679, 0.374, 0.4679, 0.5872, 0.5216, 0.374, 0.4679, 0.374, 0.5216, 0.5872, 0.5216, 0.5872, 0.5216, 0.374, 0.5216, 0.5706, 0.629, 0.374, 0.5216, 0.374, 0.629, 0.5706, 0.629, 0.374, 0.629, 0.374, 0.6827, 0.5706, 0.629, 0.5706, 0.629, 0.374, 0.6827, 0.5872, 0.6827, 0.3182, 0.6589, 0.3182, 0.7095, 0.3642, 0.6517, 0.6096, 0.8115, 0.6096, 0.4681, 0.5188, 0.8115, 0.6096, 0.4681, 0.5188, 0.4681, 0.5188, 0.8115, 0.5188, 0.8115, 0.5188, 0.4681, 0.4355, 0.8115, 0.5188, 0.4681, 0.4355, 0.5465, 0.4355, 0.8115, 0.4355, 0.5465, 0.2543, 0.4681, 0.4355, 0.8115, 0.2543, 0.8116, 0.4355, 0.8115, 0.2543, 0.4681, 0.2543, 0.4681, 0.4683, 0.4264, 0.2684, 0.4264, 0.4355, 0.5465, 0.4683, 0.4264, 0.2543, 0.4681, 0.5188, 0.3846, 0.4355, 0.3062, 0.4683, 0.4264, 0.533, 0.4264, 0.5188, 0.3846, 0.4683, 0.4264, 0.5188, 0.4681, 0.533, 0.4264, 0.4683, 0.4264, 0.8339, 0.9997, -7.468e-05, 0.000243, -7.468e-05, 0.000243, 0.6669, 0.4998, 0.8336, 0.4997, 0.6669, 0.4998, 0.8339, 0.9997, 0.8339, 0.9997, 0.8339, 0.9997, 0.791, 0.3592, 0.8818, 0.3846, 0.791, 0.04117, 0.791, 0.04117, 0.8818, 0.3846, 0.8818, 0.04117, 0.2542, 0.04119, 0.1563, 0.0412, 0.1563, 0.3847, 0.1563, 0.3847, 0.2543, 0.3847, 0.2542, 0.04119, 0.2542, 0.04119, 0.2543, 0.3847, 0.4355, 0.04117, 0.4355, 0.3062, 0.4355, 0.04117, 0.2543, 0.3847, 0.75, 0.1667, 0.6086, 0.008511, 0.625, 0.1667, 0.75, 0.5, 0.75, 0.3333, 0.625, 0.3333, 0.75, 0.8333, 0.75, 0.6667, 0.625, 0.6667, 0.75, 0.3333, 0.75, 0.1667, 0.625, 0.1667, 0.75, 0.6667, 0.75, 0.5, 0.625, 0.5, 0.75, 0.8333, 0.625, 0.8333, 0.6875, 1.0, 0.625, 0.3333, 0.625, 0.1667, 0.5, 0.1667, 0.625, 0.6667, 0.625, 0.5, 0.5, 0.5, 0.625, 0.8333, 0.5, 0.8333, 0.5625, 1.0, 0.5, 0.1667, 0.625, 0.1667, 0.5318, 0.3084, 0.625, 0.5, 0.625, 0.3333, 0.5, 0.3333, 0.625, 0.8333, 0.625, 0.6667, 0.5, 0.6667, 0.5, 0.3333, 0.5, 0.1667, 0.375, 0.1667, 0.5, 0.5, 0.375, 0.5, 0.375, 0.6667, 0.5, 0.8333, 0.375, 0.8333, 0.4375, 1.0, 0.5318, 0.3084, 0.4605, 0.4351, 0.5, 0.1667, 0.5, 0.3333, 0.375, 0.3333, 0.375, 0.5, 0.5, 0.8333, 0.5, 0.6667, 0.375, 0.6667, 0.375, 0.3333, 0.375, 0.1667, 0.25, 0.1667, 0.375, 0.6667, 0.375, 0.5, 0.25, 0.5, 0.375, 0.8333, 0.25, 0.8333, 0.3125, 1.0, 0.375, 0.1667, 0.5, 0.1667, 0.3663, 0.4625, 0.375, 0.5, 0.375, 0.3333, 0.25, 0.3333, 0.375, 0.8333, 0.375, 0.6667, 0.25, 0.6667, 0.25, 0.3333, 0.25, 0.1667, 0.125, 0.1667, 0.25, 0.6667, 0.25, 0.5, 0.125, 0.5, 0.25, 0.8333, 0.125, 0.8333, 0.1875, 1.0, 0.3663, 0.4625, 0.25, 0.1667, 0.375, 0.1667, 0.25, 0.5, 0.25, 0.3333, 0.125, 0.3333, 0.25, 0.8333, 0.25, 0.6667, 0.125, 0.6667, 0.125, 0.6667, 0.125, 0.5, 0.0, 0.5, 0.125, 0.8333, 0.0, 0.8333, 0.0625, 1.0, 0.25, 0.1667, 0.6072, 0.09827, 0.125, 0.1667, 0.125, 0.5, 0.125, 0.3333, 0.0, 0.3333, 0.125, 0.8333, 0.125, 0.6667, 0.0, 0.6667, 0.125, 0.3333, 0.125, 0.1667, 0.0, 0.1667, 1.0, 0.8333, 0.875, 0.8333, 0.9375, 1.0, 0.3663, 0.4625, 0.5, 0.1667, 0.4605, 0.4351, 1.0, 0.5, 1.0, 0.3333, 0.875, 0.3333, 1.0, 0.8333, 1.0, 0.6667, 0.875, 0.6667, 1.0, 0.3333, 1.0, 0.1667, 0.875, 0.1667, 1.0, 0.6667, 1.0, 0.5, 0.875, 0.5, 0.3452, 0.2668, 0.0, 0.1667, 0.125, 0.1667, 0.875, 0.5, 0.875, 0.3333, 0.75, 0.3333, 0.875, 0.8333, 0.875, 0.6667, 0.75, 0.6667, 0.875, 0.3333, 0.875, 0.1667, 0.75, 0.1667, 0.875, 0.6667, 0.875, 0.5, 0.75, 0.5, 0.875, 0.8333, 0.75, 0.8333, 0.8125, 1.0, 0.75, 0.5, 0.625, 0.3333, 0.625, 0.5, 0.75, 0.8333, 0.625, 0.6667, 0.625, 0.8333, 0.75, 0.3333, 0.625, 0.1667, 0.625, 0.3333, 0.75, 0.6667, 0.625, 0.5, 0.625, 0.6667, 0.625, 0.3333, 0.5, 0.1667, 0.5, 0.3333, 0.625, 0.6667, 0.5, 0.5, 0.5, 0.6667, 0.625, 0.5, 0.5, 0.3333, 0.5, 0.5, 0.625, 0.8333, 0.5, 0.6667, 0.5, 0.8333, 0.5, 0.3333, 0.375, 0.1667, 0.375, 0.3333, 0.5, 0.5, 0.375, 0.6667, 0.5, 0.6667, 0.5, 0.3333, 0.375, 0.5, 0.5, 0.5, 0.5, 0.8333, 0.375, 0.6667, 0.375, 0.8333, 0.375, 0.3333, 0.25, 0.1667, 0.25, 0.3333, 0.375, 0.6667, 0.25, 0.5, 0.25, 0.6667, 0.375, 0.5, 0.25, 0.3333, 0.25, 0.5, 0.375, 0.8333, 0.25, 0.6667, 0.25, 0.8333, 0.25, 0.3333, 0.125, 0.1667, 0.125, 0.3333, 0.25, 0.6667, 0.125, 0.5, 0.125, 0.6667, 0.25, 0.5, 0.125, 0.3333, 0.125, 0.5, 0.25, 0.8333, 0.125, 0.6667, 0.125, 0.8333, 0.125, 0.6667, 0.0, 0.5, 0.0, 0.6667, 0.125, 0.5, 0.0, 0.3333, 0.0, 0.5, 0.125, 0.8333, 0.0, 0.6667, 0.0, 0.8333, 0.125, 0.3333, 0.0, 0.1667, 0.0, 0.3333, 1.0, 0.5, 0.875, 0.3333, 0.875, 0.5, 1.0, 0.8333, 0.875, 0.6667, 0.875, 0.8333, 1.0, 0.3333, 0.875, 0.1667, 0.875, 0.3333, 1.0, 0.6667, 0.875, 0.5, 0.875, 0.6667, 0.875, 0.5, 0.75, 0.3333, 0.75, 0.5, 0.875, 0.8333, 0.75, 0.6667, 0.75, 0.8333, 0.875, 0.3333, 0.75, 0.1667, 0.75, 0.3333, 0.875, 0.6667, 0.75, 0.5, 0.75, 0.6667, 0.25, 0.364, 0.25, 0.49, 0.04215, 0.37, 0.25, 0.364, 0.1521, 0.3696, 0.04215, 0.37, 0.1521, 0.3696, 0.1521, 0.3696, 0.04215, 0.37, 0.2501, 0.3641, 0.2502, 0.4901, 0.4578, 0.13, 0.348, 0.2565, 0.4578, 0.13, 0.4578, 0.13, 0.2501, 0.3641, 0.348, 0.2565, 0.4578, 0.13, 0.2501, 0.3641, 0.0423, 0.3702, 0.1522, 0.3697, 0.2501, 0.3641, 0.0423, 0.3702, 0.2502, 0.4901, 0.1522, 0.3697, 0.0423, 0.3702, 0.0423, 0.3702, 0.25, 0.364, 0.4578, 0.13, 0.3479, 0.2565, 0.348, 0.2565, 0.4578, 0.13, 0.348, 0.2565, 0.25, 0.364, 0.4578, 0.13, 0.25, 0.49, 0.5506, 0.01813, 0.0, 0.1667, 0.6072, 0.09827, 0.6072, 0.09827, 0.6072, 0.09827, 0.25, 0.1667, 0.6086, 0.008511, 0.75, 0.1667, 0.6086, 0.008511, 0.7569, 0.3535, 0.75, 0.1667, 0.875, 0.1667, 0.05044, 0.4797, 0.1915, 0.5627, 0.1721, 0.5434, 0.9085, 0.08655, 0.8484, 0.09457, 0.9487, 0.2101, 0.1721, 0.5434, 0.3407, 0.5548, 0.3874, 0.4762, 0.8484, 0.09457, 0.782, 0.1877, 0.9487, 0.2101, 0.02807, 0.4574, 0.1721, 0.5434, 0.253, 0.4073, 0.8484, 0.09457, 0.758, 0.04197, 0.643, 0.2033, 0.253, 0.4073, 0.3874, 0.4762, 0.4758, 0.3873, 0.1214, 0.3002, 0.2982, 0.1224, 0.1812, 0.02971, 0.782, 0.1877, 0.8083, 0.3033, 0.9487, 0.2101, 0.253, 0.4073, 0.4061, 0.2533, 0.2982, 0.1224, 0.782, 0.1877, 0.643, 0.2033, 0.6885, 0.4036, 0.4061, 0.2533, 0.4758, 0.3873, 0.5541, 0.3401, 0.6885, 0.4036, 0.6214, 0.484, 0.8285, 0.6248, 0.8083, 0.3033, 0.9118, 0.3738, 0.9487, 0.2101, 0.2982, 0.1224, 0.4061, 0.2533, 0.5417, 0.1716, 0.8083, 0.3033, 0.6885, 0.4036, 0.8679, 0.5255, 0.05044, 0.4797, 0.1721, 0.5434, 0.02807, 0.4574, 0.9487, 0.2101, 0.9118, 0.3738, 0.9719, 0.3657, 0.8484, 0.09457, 0.8621, 0.02807, 0.758, 0.04197, 0.8679, 0.5255, 0.8285, 0.6248, 0.9487, 0.6088, 0.8484, 0.09457, 0.9085, 0.08655, 0.8621, 0.02807, 0.1721, 0.5434, 0.3874, 0.4762, 0.253, 0.4073, 0.02807, 0.4574, 0.253, 0.4073, 0.1214, 0.3002, 0.8484, 0.09457, 0.643, 0.2033, 0.782, 0.1877, 0.253, 0.4073, 0.4758, 0.3873, 0.4061, 0.2533, 0.1214, 0.3002, 0.1812, 0.02971, 0.02807, 0.1837, 0.253, 0.4073, 0.2982, 0.1224, 0.1214, 0.3002, 0.782, 0.1877, 0.6885, 0.4036, 0.8083, 0.3033, 0.4061, 0.2533, 0.5541, 0.3401, 0.5417, 0.1716, 0.6885, 0.4036, 0.8285, 0.6248, 0.8679, 0.5255, 0.2982, 0.1224, 0.5417, 0.1716, 0.4549, 0.02807, 0.8083, 0.3033, 0.8679, 0.5255, 0.9118, 0.3738, 0.8044, 0.645, 0.9085, 0.6311, 0.9487, 0.6088, 0.8679, 0.5255, 0.9487, 0.6088, 0.9719, 0.5117, 0.9719, 0.5117, 0.9719, 0.3657, 0.9118, 0.3738, 0.0004883, -0.003418, 0.0004883, 0.1431, 0.08643, 0.1431, 0.0004883, 0.1431, 0.0004883, 0.3501, 0.08643, 0.3501, 0.0004883, 0.6431, 0.0004883, 0.8501, 0.08643, 0.8501, 0.0004883, 0.3501, 0.0004883, 0.6431, 0.08643, 0.6431, 0.0004883, 0.8501, 0.0004883, 0.9966, 0.08643, 0.9976, 0.5417, 0.1716, 0.5541, 0.3401, 0.5611, 0.1908, 0.5611, 0.1908, 0.5541, 0.3401, 0.5653, 0.3513, 0.8044, 0.645, 0.9487, 0.6088, 0.8285, 0.6248, 0.9719, 0.5117, 0.9118, 0.3738, 0.8679, 0.5255, 0.3519, 0.5659, 0.3407, 0.5548, 0.1915, 0.5627, 0.1915, 0.5627, 0.3407, 0.5548, 0.1721, 0.5434, 0.0004883, -0.003418, 0.08643, 0.1431, 0.08643, -0.003418, 0.0004883, 0.1431, 0.08643, 0.3501, 0.08643, 0.1431, 0.0004883, 0.6431, 0.08643, 0.8501, 0.08643, 0.6431, 0.0004883, 0.3501, 0.08643, 0.6431, 0.08643, 0.3501, 0.0004883, 0.8501, 0.08643, 0.9976, 0.08643, 0.8501, 0.1474, 0.09673, 0.07385, 0.04293, 0.05122, 0.09485, 0.07385, 0.04293, 0.1474, 0.09673, 0.1056, 0.04355, 0.1663, 0.04193, 0.1056, 0.04355, 0.1474, 0.09673, 0.1474, 0.09673, 0.2931, 0.09077, 0.1663, 0.04193, 0.1663, 0.04193, 0.2931, 0.09077, 0.1886, 0.0384, 0.5076, 0.07863, 0.6526, 0.09434, 0.6373, 0.0384, 0.6373, 0.0384, 0.6526, 0.09434, 0.6978, 0.04408, 0.7295, 0.04559, 0.6978, 0.04408, 0.6526, 0.09434, 0.6526, 0.09434, 0.7486, 0.09891, 0.7295, 0.04559, 0.84, 0.2957, 0.8254, 0.2957, 0.8363, 0.4146, 0.84, 0.1572, 0.8254, 0.1572, 0.84, 0.2957, 0.84, 0.2957, 0.8254, 0.1572, 0.8254, 0.2957, 0.84, 0.1572, 0.8363, 0.0384, 0.8254, 0.1572, 0.0, 0.0, 0.625, 0.5, 0.0, 0.0, 0.6875, 0.6667, 0.625, 0.6667, 0.625, 0.6667, 0.5, 0.5, 0.625, 0.5, 0.625, 0.5, 0.5, 0.5, 0.5, 0.6667, 0.5, 0.5, 0.4187, 0.835, 0.4013, 0.105, 1.141, 0.1783, 0.4187, 0.835, 0.1412, 0.8983, 0.06375, 0.1783, 0.4187, 0.835, 1.141, 0.1783, 1.049, 0.9017, 0.4187, 0.835, 0.06375, 0.1783, 0.4013, 0.105, 0.5, 0.6667, 0.625, 0.6667, 0.5, 0.6667, 0.3667, -0.4849, 0.3667, 0.2612, 0.2251, -0.356, 0.5542, 0.5474, 0.4536, 0.8345, 0.3667, 0.8335, 0.2798, 0.2603, 0.3667, 0.2612, 0.1792, 0.5474, 0.1792, 0.5474, 0.3667, 0.8335, 0.2798, 0.8345, 0.3667, -0.4849, 0.519, -0.356, 0.3667, 0.2612, 0.4536, 0.2603, 0.5542, 0.5474, 0.3667, 0.2612, 0.6948, 0.7876, 0.6265, 0.4741, 0.8091, 0.7876, 0.9224, 0.7876, 0.8091, 0.7876, 0.9917, 0.4741, 0.6948, 0.1665, 0.8091, 0.1675, 0.6265, 0.4741, 0.9224, 0.1665, 0.9917, 0.4741, 0.8091, 0.1675, 0.9224, 0.7876, 0.9224, 1.12, 0.8091, 0.7876, 0.6948, 1.12, 0.6948, 0.7876, 0.8091, 0.7876, 0.8091, 1.191, 0.6948, 1.12, 0.8091, 0.7876, 0.9224, 1.12, 0.8091, 1.191, 0.8091, 0.7876, 0.3667, 0.8335, 0.2251, 1.449, 0.2798, 0.8345, 0.3667, 0.8335, 0.3667, 1.58, 0.2251, 1.449, 0.3667, 0.2612, 0.2798, 0.2603, 0.2251, -0.356, 0.4536, 0.2603, 0.3667, 0.2612, 0.519, -0.356, 0.3667, 0.8335, 0.519, 1.449, 0.3667, 1.58, 0.4536, 0.8345, 0.519, 1.449, 0.3667, 0.8335, 0.3667, 0.2612, 0.5542, 0.5474, 0.3667, 0.5474, 0.5542, 0.5474, 0.3667, 0.8335, 0.3667, 0.5474, 0.3667, 0.2612, 0.3667, 0.5474, 0.1792, 0.5474, 0.1792, 0.5474, 0.3667, 0.5474, 0.3667, 0.8335, 0.9917, 0.4741, 0.8091, 0.7876, 0.8091, 0.4741, 0.8091, 0.4741, 0.8091, 0.7876, 0.6265, 0.4741, 0.6948, 0.1665, 0.6948, -0.1812, 0.8091, 0.1675, 0.9224, 0.1665, 0.8091, 0.1675, 0.9224, -0.1812, 0.9224, -0.1812, 0.8091, 0.1675, 0.8091, -0.2163, 0.8091, -0.2163, 0.8091, 0.1675, 0.6948, -0.1812, 0.9917, 0.4741, 0.8091, 0.4741, 0.8091, 0.1675, 0.8091, 0.4741, 0.6265, 0.4741, 0.8091, 0.1675, 0.8339, 0.9997, 0.8339, 0.9997, 1.001, 0.9996, 0.8339, 0.9997, 0.8339, 0.9997, 0.8339, 0.9997, 0.1672, 1.0, 1.001, 0.9996, 1.001, 0.9996, 0.1669, 0.5001, 0.1669, 0.5001, 0.0002242, 0.5002, 0.3339, 1.0, 0.1672, 1.0, 0.1672, 1.0, 0.1672, 1.0, 0.1672, 1.0, 0.3339, 1.0, 0.1672, 1.0, 0.3339, 1.0, 0.3339, 1.0, -7.468e-05, 0.000243, -7.468e-05, 0.000243, 0.6672, 0.9998, -7.468e-05, 0.000243, -7.468e-05, 0.000243, 0.5005, 0.9999, 0.6672, 0.9998, 0.5005, 0.9999, 0.5005, 0.9999, 0.6669, 0.4998, 0.6669, 0.4998, -7.468e-05, 0.000243, 0.1594, 0.6626, 0.3182, 0.6589, 0.2064, 0.2909, 0.6672, 0.9998, 0.6672, 0.9998, -7.468e-05, 0.000243, 0.3223, 0.3211, 0.3034, 0.3241, 0.3182, 0.6589, 0.8339, 0.9997, 0.6672, 0.9998, 0.6672, 0.9998, 0.1672, 1.0, 0.1672, 1.0, 0.1672, 1.0, 0.3339, 1.0, 0.3339, 1.0, -7.468e-05, 0.000243, -7.468e-05, 0.000243, -7.468e-05, 0.000243, 0.1669, 0.5001, 0.3339, 1.0, 0.5005, 0.9999, 0.5005, 0.9999, 0.6026, 0.6582, 0.6526, 0.09434, 0.5806, 0.2842, -7.468e-05, 0.000243, -7.468e-05, 0.000243, 0.3336, 0.5, 0.3339, 1.0, 0.3339, 1.0, 0.5005, 0.9999, 0.1672, 1.0, 0.1672, 1.0, 0.1672, 1.0, 0.8336, 0.4997, 0.0002242, 0.5002, 0.0002242, 0.5002, 0.8339, 0.9997, 0.8339, 0.9997, -7.468e-05, 0.000243, 0.6669, 0.4998, 0.8336, 0.4997, 0.8336, 0.4997, 0.8339, 0.9997, 0.8339, 0.9997, 0.8339, 0.9997, 0.875, 0.1667, 0.0, 0.1667, 0.5506, 0.01813, 0.6808, 0.4774, 0.7569, 0.3535, 0.875, 0.1667, 0.0, 0.0, 0.625, 0.5, 0.625, 0.5, 0.6875, 0.6667, 0.6875, 0.6667, 0.625, 0.6667, 0.5, 0.5, 0.5, 0.5, 0.625, 0.5, 0.5, 0.5, 0.5, 0.6667, 0.5, 0.6667, 0.5, 0.6667, 0.625, 0.6667, 0.625, 0.6667, 0.8339, 0.9997, 1.001, 0.9996, 1.001, 0.9996, 0.8339, 0.9997, 0.8339, 0.9997, 0.8339, 0.9997, 0.1672, 1.0, 0.1672, 1.0, 1.001, 0.9996, 0.1669, 0.5001, 0.0002242, 0.5002, 0.0002242, 0.5002, 0.3339, 1.0, 0.3339, 1.0, 0.1672, 1.0, 0.1672, 1.0, 0.3339, 1.0, 0.3339, 1.0, 0.1672, 1.0, 0.1672, 1.0, 0.3339, 1.0, -7.468e-05, 0.000243, 0.6672, 0.9998, 0.6672, 0.9998, -7.468e-05, 0.000243, 0.5005, 0.9999, 0.5005, 0.9999, 0.7925, 0.5598, 0.6838, 0.5401, 0.8082, 0.5268, 0.2052, 0.1566, 0.2541, 0.2103, 0.09625, 0.2103, 0.6672, 0.9998, 0.6672, 0.9998, 0.5005, 0.9999, 0.8144, 0.9161, 0.7985, 0.805, 0.8144, 0.7906, 0.2052, 0.1566, 0.2775, 0.126, 0.2541, 0.2103, 0.2314, 0.8868, 0.2389, 0.7797, 0.2567, 0.9039, 0.374, 0.8811, 0.3837, 0.7792, 0.4829, 0.8638, 0.6871, 0.2161, 0.7408, 0.2506, 0.6566, 0.276, 0.6669, 0.4998, -7.468e-05, 0.000243, -7.468e-05, 0.000243, 0.374, 0.8811, 0.4829, 0.8638, 0.496, 0.9168, 0.3841, 0.91, 0.374, 0.8811, 0.496, 0.9168, 0.3837, 0.7792, 0.4909, 0.7792, 0.4829, 0.8638, 0.6871, 0.04827, 0.7408, 0.04827, 0.6871, 0.2161, 0.6871, 0.2161, 0.7408, 0.04827, 0.7408, 0.2506, 0.8482, 0.2615, 0.7408, 0.2506, 0.7408, 0.04827, 0.8482, 0.2615, 0.7408, 0.04827, 0.8482, 0.04827, 0.1178, 0.7797, 0.1348, 0.8827, 0.04827, 0.8173, 0.04827, 0.3177, 0.04827, 0.102, 0.09625, 0.2103, 0.56, 0.3177, 0.467, 0.3714, 0.374, 0.3177, 0.04827, 0.8173, 0.1348, 0.8827, 0.05884, 0.9098, 0.263, 0.4142, 0.263, 0.5221, 0.2151, 0.4684, 0.05122, 0.09485, 0.1474, 0.09673, 0.0384, 0.6603, 0.3642, 0.7022, 0.3182, 0.7095, 0.3642, 0.6517, 0.1594, 0.6626, 0.1474, 0.09673, 0.2064, 0.2909, 0.9157, 0.5027, 0.8401, 0.5489, 0.8254, 0.4914, 0.3294, 0.2579, 0.2064, 0.2909, 0.1474, 0.09673, 0.4444, 0.6438, 0.6026, 0.6582, 0.441, 0.6943, 0.5767, 0.7048, 0.441, 0.6943, 0.6026, 0.6582, 0.84, 0.2957, 0.9571, 0.365, 0.9616, 0.4146, 0.84, 0.2957, 0.9616, 0.4146, 0.8363, 0.4146, 0.3182, 0.6589, 0.3182, 0.7095, 0.1594, 0.6626, 0.3182, 0.7095, 0.1821, 0.7109, 0.1594, 0.6626, 0.84, 0.1572, 0.9616, 0.0384, 0.9571, 0.08798, 0.9616, 0.0384, 0.84, 0.1572, 0.8363, 0.0384, 0.6096, 0.4681, 0.791, 0.8115, 0.6096, 0.8115, 0.6096, 0.4681, 0.791, 0.4935, 0.791, 0.8115, 0.8818, 0.4681, 0.791, 0.8115, 0.791, 0.4935, 0.8818, 0.8115, 0.791, 0.8115, 0.8818, 0.4681, 0.6672, 0.9998, -7.468e-05, 0.000243, -7.468e-05, 0.000243, 0.1563, 0.4681, 0.2543, 0.4681, 0.2543, 0.8116, 0.1563, 0.4681, 0.2543, 0.8116, 0.1563, 0.8116, 0.441, 0.08034, 0.5076, 0.07863, 0.4671, 0.139, 0.6526, 0.09434, 0.4671, 0.139, 0.5076, 0.07863, 0.4671, 0.139, 0.6526, 0.09434, 0.4601, 0.2429, 0.4444, 0.6438, 0.4816, 0.3107, 0.5806, 0.2842, 0.3223, 0.3211, 0.3642, 0.6517, 0.3182, 0.6589, 0.6526, 0.09434, 0.5806, 0.2842, 0.4601, 0.2429, 0.8401, 0.5489, 0.9157, 0.5027, 0.9157, 0.6304, 0.3252, 0.324, 0.3062, 0.327, 0.3662, 0.289, 0.901, 0.7647, 0.8254, 0.8463, 0.8254, 0.7186, 0.9157, 0.7072, 0.901, 0.7647, 0.8254, 0.7186, 0.3294, 0.2579, 0.1474, 0.09673, 0.3294, 0.1537, 0.1474, 0.09673, 0.2931, 0.09077, 0.3294, 0.1537, 0.3594, 0.09694, 0.3294, 0.1537, 0.2931, 0.09077, 0.2064, 0.2909, 0.3034, 0.3241, 0.3182, 0.6589, 0.5188, 0.04117, 0.6096, 0.3846, 0.5188, 0.3846, 0.4355, 0.3062, 0.4355, 0.04117, 0.5188, 0.3846, 0.5188, 0.3846, 0.4355, 0.04117, 0.5188, 0.04117, 0.6096, 0.3846, 0.791, 0.04117, 0.791, 0.3592, 0.6096, 0.3846, 0.6096, 0.04117, 0.791, 0.04117, 0.6096, 0.3846, 0.5188, 0.04117, 0.6096, 0.04117, 0.8339, 0.9997, 0.8339, 0.9997, 0.6672, 0.9998, 0.1672, 1.0, 0.1672, 1.0, 0.1672, 1.0, 0.3339, 1.0, -7.468e-05, 0.000243, -7.468e-05, 0.000243, 0.4355, 0.5465, 0.4683, 0.4264, 0.5188, 0.4681, -7.468e-05, 0.000243, 0.1669, 0.5001, 0.1669, 0.5001, 0.4355, 0.3062, 0.4683, 0.4264, 0.2543, 0.3847, 0.2684, 0.4264, 0.2543, 0.3847, 0.4683, 0.4264, 0.3339, 1.0, 0.3339, 1.0, 0.5005, 0.9999, 0.6026, 0.6582, 0.4444, 0.6438, 0.5806, 0.2842, 0.6026, 0.6582, 0.6526, 0.09434, 0.7235, 0.6639, 0.6526, 0.09434, 0.7486, 0.09891, 0.7235, 0.6639, 0.1594, 0.6626, 0.0384, 0.6603, 0.1474, 0.09673, 0.6838, 0.5401, 0.7925, 0.5598, 0.7064, 0.6421, 0.04827, 0.102, 0.04827, 0.04827, 0.08211, 0.102, 0.05884, 0.9098, 0.1348, 0.8827, 0.04827, 0.9517, 0.6991, 0.6575, 0.7064, 0.6421, 0.7999, 0.6941, 0.8082, 0.6517, 0.7999, 0.6941, 0.7064, 0.6421, 0.8082, 0.6517, 0.7064, 0.6421, 0.7925, 0.5598, 0.2541, 0.2103, 0.263, 0.3177, 0.09625, 0.2103, 0.04827, 0.3177, 0.09625, 0.2103, 0.263, 0.3177, 0.09625, 0.2103, 0.04827, 0.102, 0.08211, 0.102, 0.2292, 0.4142, 0.263, 0.4142, 0.2151, 0.4684, 0.05723, 0.4684, 0.2151, 0.4684, 0.04827, 0.5221, 0.263, 0.5221, 0.04827, 0.5221, 0.2151, 0.4684, 0.467, 0.04827, 0.56, 0.102, 0.374, 0.102, 0.374, 0.3177, 0.374, 0.102, 0.56, 0.102, 0.56, 0.102, 0.56, 0.3177, 0.374, 0.3177, 0.04827, 0.6831, 0.263, 0.6295, 0.263, 0.6831, 0.06493, 0.6295, 0.263, 0.6295, 0.04827, 0.6831, 0.04827, 0.5221, 0.263, 0.6295, 0.06493, 0.6295, 0.263, 0.6295, 0.04827, 0.5221, 0.263, 0.5221, 0.1329, 0.1566, 0.2052, 0.1566, 0.09625, 0.2103, 0.7179, 0.4679, 0.8082, 0.5268, 0.6838, 0.5401, 0.2567, 0.7917, 0.2567, 0.9039, 0.2389, 0.7797, -7.468e-05, 0.000243, 0.3336, 0.5, 0.3336, 0.5, 0.6838, 0.9121, 0.6838, 0.7906, 0.702, 0.8152, 0.3339, 1.0, 0.5005, 0.9999, 0.5005, 0.9999, 0.1672, 1.0, 0.1672, 1.0, 0.1672, 1.0, 0.8336, 0.4997, 0.8336, 0.4997, 0.0002242, 0.5002, 0.5763, 0.4679, 0.5872, 0.5216, 0.374, 0.4679, 0.374, 0.4679, 0.5872, 0.5216, 0.374, 0.5216, 0.5872, 0.5216, 0.5706, 0.629, 0.374, 0.5216, 0.374, 0.5216, 0.5706, 0.629, 0.374, 0.629, 0.374, 0.629, 0.5706, 0.629, 0.374, 0.6827, 0.5706, 0.629, 0.5872, 0.6827, 0.374, 0.6827, 0.3182, 0.6589, 0.3642, 0.6517, 0.3182, 0.7095, 0.6096, 0.8115, 0.5188, 0.8115, 0.6096, 0.4681, 0.6096, 0.4681, 0.5188, 0.8115, 0.5188, 0.4681, 0.5188, 0.8115, 0.4355, 0.8115, 0.5188, 0.4681, 0.5188, 0.4681, 0.4355, 0.8115, 0.4355, 0.5465, 0.4355, 0.5465, 0.4355, 0.8115, 0.2543, 0.4681, 0.2543, 0.8116, 0.2543, 0.4681, 0.4355, 0.8115, 0.2543, 0.4681, 0.2684, 0.4264, 0.4683, 0.4264, 0.4355, 0.5465, 0.2543, 0.4681, 0.4683, 0.4264, 0.5188, 0.3846, 0.4683, 0.4264, 0.4355, 0.3062, 0.533, 0.4264, 0.4683, 0.4264, 0.5188, 0.3846, 0.5188, 0.4681, 0.4683, 0.4264, 0.533, 0.4264, 0.8339, 0.9997, -7.468e-05, 0.000243, -7.468e-05, 0.000243, 0.6669, 0.4998, 0.6669, 0.4998, 0.8336, 0.4997, 0.8339, 0.9997, 0.8339, 0.9997, 0.8339, 0.9997, 0.791, 0.3592, 0.791, 0.04117, 0.8818, 0.3846, 0.791, 0.04117, 0.8818, 0.04117, 0.8818, 0.3846, 0.2542, 0.04119, 0.1563, 0.3847, 0.1563, 0.0412, 0.1563, 0.3847, 0.2542, 0.04119, 0.2543, 0.3847, 0.2542, 0.04119, 0.4355, 0.04117, 0.2543, 0.3847, 0.4355, 0.3062, 0.2543, 0.3847, 0.4355, 0.04117, 0.75, 0.1667, 0.625, 0.1667, 0.6086, 0.008511, 0.75, 0.5, 0.625, 0.3333, 0.75, 0.3333, 0.75, 0.8333, 0.625, 0.6667, 0.75, 0.6667, 0.75, 0.3333, 0.625, 0.1667, 0.75, 0.1667, 0.75, 0.6667, 0.625, 0.5, 0.75, 0.5, 0.75, 0.8333, 0.6875, 1.0, 0.625, 0.8333, 0.625, 0.3333, 0.5, 0.1667, 0.625, 0.1667, 0.625, 0.6667, 0.5, 0.5, 0.625, 0.5, 0.625, 0.8333, 0.5625, 1.0, 0.5, 0.8333, 0.5, 0.1667, 0.5318, 0.3084, 0.625, 0.1667, 0.625, 0.5, 0.5, 0.3333, 0.625, 0.3333, 0.625, 0.8333, 0.5, 0.6667, 0.625, 0.6667, 0.5, 0.3333, 0.375, 0.1667, 0.5, 0.1667, 0.5, 0.5, 0.375, 0.6667, 0.375, 0.5, 0.5, 0.8333, 0.4375, 1.0, 0.375, 0.8333, 0.5318, 0.3084, 0.5, 0.1667, 0.4605, 0.4351, 0.5, 0.3333, 0.375, 0.5, 0.375, 0.3333, 0.5, 0.8333, 0.375, 0.6667, 0.5, 0.6667, 0.375, 0.3333, 0.25, 0.1667, 0.375, 0.1667, 0.375, 0.6667, 0.25, 0.5, 0.375, 0.5, 0.375, 0.8333, 0.3125, 1.0, 0.25, 0.8333, 0.375, 0.1667, 0.3663, 0.4625, 0.5, 0.1667, 0.375, 0.5, 0.25, 0.3333, 0.375, 0.3333, 0.375, 0.8333, 0.25, 0.6667, 0.375, 0.6667, 0.25, 0.3333, 0.125, 0.1667, 0.25, 0.1667, 0.25, 0.6667, 0.125, 0.5, 0.25, 0.5, 0.25, 0.8333, 0.1875, 1.0, 0.125, 0.8333, 0.3663, 0.4625, 0.375, 0.1667, 0.25, 0.1667, 0.25, 0.5, 0.125, 0.3333, 0.25, 0.3333, 0.25, 0.8333, 0.125, 0.6667, 0.25, 0.6667, 0.125, 0.6667, 0.0, 0.5, 0.125, 0.5, 0.125, 0.8333, 0.0625, 1.0, 0.0, 0.8333, 0.25, 0.1667, 0.125, 0.1667, 0.6072, 0.09827, 0.125, 0.5, 0.0, 0.3333, 0.125, 0.3333, 0.125, 0.8333, 0.0, 0.6667, 0.125, 0.6667, 0.125, 0.3333, 0.0, 0.1667, 0.125, 0.1667, 1.0, 0.8333, 0.9375, 1.0, 0.875, 0.8333, 0.3663, 0.4625, 0.4605, 0.4351, 0.5, 0.1667, 1.0, 0.5, 0.875, 0.3333, 1.0, 0.3333, 1.0, 0.8333, 0.875, 0.6667, 1.0, 0.6667, 1.0, 0.3333, 0.875, 0.1667, 1.0, 0.1667, 1.0, 0.6667, 0.875, 0.5, 1.0, 0.5, 0.3452, 0.2668, 0.125, 0.1667, 0.0, 0.1667, 0.875, 0.5, 0.75, 0.3333, 0.875, 0.3333, 0.875, 0.8333, 0.75, 0.6667, 0.875, 0.6667, 0.875, 0.3333, 0.75, 0.1667, 0.875, 0.1667, 0.875, 0.6667, 0.75, 0.5, 0.875, 0.5, 0.875, 0.8333, 0.8125, 1.0, 0.75, 0.8333, 0.75, 0.5, 0.625, 0.5, 0.625, 0.3333, 0.75, 0.8333, 0.625, 0.8333, 0.625, 0.6667, 0.75, 0.3333, 0.625, 0.3333, 0.625, 0.1667, 0.75, 0.6667, 0.625, 0.6667, 0.625, 0.5, 0.625, 0.3333, 0.5, 0.3333, 0.5, 0.1667, 0.625, 0.6667, 0.5, 0.6667, 0.5, 0.5, 0.625, 0.5, 0.5, 0.5, 0.5, 0.3333, 0.625, 0.8333, 0.5, 0.8333, 0.5, 0.6667, 0.5, 0.3333, 0.375, 0.3333, 0.375, 0.1667, 0.5, 0.5, 0.5, 0.6667, 0.375, 0.6667, 0.5, 0.3333, 0.5, 0.5, 0.375, 0.5, 0.5, 0.8333, 0.375, 0.8333, 0.375, 0.6667, 0.375, 0.3333, 0.25, 0.3333, 0.25, 0.1667, 0.375, 0.6667, 0.25, 0.6667, 0.25, 0.5, 0.375, 0.5, 0.25, 0.5, 0.25, 0.3333, 0.375, 0.8333, 0.25, 0.8333, 0.25, 0.6667, 0.25, 0.3333, 0.125, 0.3333, 0.125, 0.1667, 0.25, 0.6667, 0.125, 0.6667, 0.125, 0.5, 0.25, 0.5, 0.125, 0.5, 0.125, 0.3333, 0.25, 0.8333, 0.125, 0.8333, 0.125, 0.6667, 0.125, 0.6667, 0.0, 0.6667, 0.0, 0.5, 0.125, 0.5, 0.0, 0.5, 0.0, 0.3333, 0.125, 0.8333, 0.0, 0.8333, 0.0, 0.6667, 0.125, 0.3333, 0.0, 0.3333, 0.0, 0.1667, 1.0, 0.5, 0.875, 0.5, 0.875, 0.3333, 1.0, 0.8333, 0.875, 0.8333, 0.875, 0.6667, 1.0, 0.3333, 0.875, 0.3333, 0.875, 0.1667, 1.0, 0.6667, 0.875, 0.6667, 0.875, 0.5, 0.875, 0.5, 0.75, 0.5, 0.75, 0.3333, 0.875, 0.8333, 0.75, 0.8333, 0.75, 0.6667, 0.875, 0.3333, 0.75, 0.3333, 0.75, 0.1667, 0.875, 0.6667, 0.75, 0.6667, 0.75, 0.5, 0.25, 0.364, 0.04215, 0.37, 0.25, 0.49, 0.25, 0.364, 0.04215, 0.37, 0.1521, 0.3696, 0.1521, 0.3696, 0.04215, 0.37, 0.1521, 0.3696, 0.2501, 0.3641, 0.4578, 0.13, 0.2502, 0.4901, 0.348, 0.2565, 0.4578, 0.13, 0.4578, 0.13, 0.2501, 0.3641, 0.4578, 0.13, 0.348, 0.2565, 0.2501, 0.3641, 0.1522, 0.3697, 0.0423, 0.3702, 0.2501, 0.3641, 0.2502, 0.4901, 0.0423, 0.3702, 0.1522, 0.3697, 0.0423, 0.3702, 0.0423, 0.3702, 0.25, 0.364, 0.3479, 0.2565, 0.4578, 0.13, 0.348, 0.2565, 0.348, 0.2565, 0.4578, 0.13, 0.25, 0.364, 0.25, 0.49, 0.4578, 0.13, 0.5506, 0.01813, 0.6072, 0.09827, 0.0, 0.1667, 0.6072, 0.09827, 0.25, 0.1667, 0.6072, 0.09827, 0.6086, 0.008511, 0.6086, 0.008511, 0.75, 0.1667, 0.7569, 0.3535, 0.875, 0.1667, 0.75, 0.1667, 0.05044, 0.4797, 0.1721, 0.5434, 0.1915, 0.5627, 0.9085, 0.08655, 0.9487, 0.2101, 0.8484, 0.09457, 0.1721, 0.5434, 0.3874, 0.4762, 0.3407, 0.5548, 0.8484, 0.09457, 0.9487, 0.2101, 0.782, 0.1877, 0.02807, 0.4574, 0.253, 0.4073, 0.1721, 0.5434, 0.8484, 0.09457, 0.643, 0.2033, 0.758, 0.04197, 0.253, 0.4073, 0.4758, 0.3873, 0.3874, 0.4762, 0.1214, 0.3002, 0.1812, 0.02971, 0.2982, 0.1224, 0.782, 0.1877, 0.9487, 0.2101, 0.8083, 0.3033, 0.253, 0.4073, 0.2982, 0.1224, 0.4061, 0.2533, 0.782, 0.1877, 0.6885, 0.4036, 0.643, 0.2033, 0.4061, 0.2533, 0.5541, 0.3401, 0.4758, 0.3873, 0.6885, 0.4036, 0.8285, 0.6248, 0.6214, 0.484, 0.8083, 0.3033, 0.9487, 0.2101, 0.9118, 0.3738, 0.2982, 0.1224, 0.5417, 0.1716, 0.4061, 0.2533, 0.8083, 0.3033, 0.8679, 0.5255, 0.6885, 0.4036, 0.05044, 0.4797, 0.02807, 0.4574, 0.1721, 0.5434, 0.9487, 0.2101, 0.9719, 0.3657, 0.9118, 0.3738, 0.8484, 0.09457, 0.758, 0.04197, 0.8621, 0.02807, 0.8679, 0.5255, 0.9487, 0.6088, 0.8285, 0.6248, 0.8484, 0.09457, 0.8621, 0.02807, 0.9085, 0.08655, 0.1721, 0.5434, 0.253, 0.4073, 0.3874, 0.4762, 0.02807, 0.4574, 0.1214, 0.3002, 0.253, 0.4073, 0.8484, 0.09457, 0.782, 0.1877, 0.643, 0.2033, 0.253, 0.4073, 0.4061, 0.2533, 0.4758, 0.3873, 0.1214, 0.3002, 0.02807, 0.1837, 0.1812, 0.02971, 0.253, 0.4073, 0.1214, 0.3002, 0.2982, 0.1224, 0.782, 0.1877, 0.8083, 0.3033, 0.6885, 0.4036, 0.4061, 0.2533, 0.5417, 0.1716, 0.5541, 0.3401, 0.6885, 0.4036, 0.8679, 0.5255, 0.8285, 0.6248, 0.2982, 0.1224, 0.4549, 0.02807, 0.5417, 0.1716, 0.8083, 0.3033, 0.9118, 0.3738, 0.8679, 0.5255, 0.8044, 0.645, 0.9487, 0.6088, 0.9085, 0.6311, 0.8679, 0.5255, 0.9719, 0.5117, 0.9487, 0.6088, 0.9719, 0.5117, 0.9118, 0.3738, 0.9719, 0.3657, 0.0004883, -0.003418, 0.08643, 0.1431, 0.0004883, 0.1431, 0.0004883, 0.1431, 0.08643, 0.3501, 0.0004883, 0.3501, 0.0004883, 0.6431, 0.08643, 0.8501, 0.0004883, 0.8501, 0.0004883, 0.3501, 0.08643, 0.6431, 0.0004883, 0.6431, 0.0004883, 0.8501, 0.08643, 0.9976, 0.0004883, 0.9966, 0.5417, 0.1716, 0.5611, 0.1908, 0.5541, 0.3401, 0.5611, 0.1908, 0.5653, 0.3513, 0.5541, 0.3401, 0.8044, 0.645, 0.8285, 0.6248, 0.9487, 0.6088, 0.9719, 0.5117, 0.8679, 0.5255, 0.9118, 0.3738, 0.3519, 0.5659, 0.1915, 0.5627, 0.3407, 0.5548, 0.1915, 0.5627, 0.1721, 0.5434, 0.3407, 0.5548, 0.0004883, -0.003418, 0.08643, -0.003418, 0.08643, 0.1431, 0.0004883, 0.1431, 0.08643, 0.1431, 0.08643, 0.3501, 0.0004883, 0.6431, 0.08643, 0.6431, 0.08643, 0.8501, 0.0004883, 0.3501, 0.08643, 0.3501, 0.08643, 0.6431, 0.0004883, 0.8501, 0.08643, 0.8501, 0.08643, 0.9976, 0.1474, 0.09673, 0.05122, 0.09485, 0.07385, 0.04293, 0.07385, 0.04293, 0.1056, 0.04355, 0.1474, 0.09673, 0.1663, 0.04193, 0.1474, 0.09673, 0.1056, 0.04355, 0.1474, 0.09673, 0.1663, 0.04193, 0.2931, 0.09077, 0.1663, 0.04193, 0.1886, 0.0384, 0.2931, 0.09077, 0.5076, 0.07863, 0.6373, 0.0384, 0.6526, 0.09434, 0.6373, 0.0384, 0.6978, 0.04408, 0.6526, 0.09434, 0.7295, 0.04559, 0.6526, 0.09434, 0.6978, 0.04408, 0.6526, 0.09434, 0.7295, 0.04559, 0.7486, 0.09891, 0.84, 0.2957, 0.8363, 0.4146, 0.8254, 0.2957, 0.84, 0.1572, 0.84, 0.2957, 0.8254, 0.1572, 0.84, 0.2957, 0.8254, 0.2957, 0.8254, 0.1572, 0.84, 0.1572, 0.8254, 0.1572, 0.8363, 0.0384, 0.0, 0.0, 0.0, 0.0, 0.625, 0.5, 0.6875, 0.6667, 0.625, 0.6667, 0.625, 0.6667, 0.5, 0.5, 0.625, 0.5, 0.625, 0.5, 0.5, 0.5, 0.5, 0.5, 0.5, 0.6667, 0.4187, 0.835, 1.141, 0.1783, 0.4013, 0.105, 0.4187, 0.835, 0.06375, 0.1783, 0.1412, 0.8983, 0.4187, 0.835, 1.049, 0.9017, 1.141, 0.1783, 0.4187, 0.835, 0.4013, 0.105, 0.06375, 0.1783, 0.5, 0.6667, 0.5, 0.6667, 0.625, 0.6667, 0.3667, -0.4849, 0.2251, -0.356, 0.3667, 0.2612, 0.5542, 0.5474, 0.3667, 0.8335, 0.4536, 0.8345, 0.2798, 0.2603, 0.1792, 0.5474, 0.3667, 0.2612, 0.1792, 0.5474, 0.2798, 0.8345, 0.3667, 0.8335, 0.3667, -0.4849, 0.3667, 0.2612, 0.519, -0.356, 0.4536, 0.2603, 0.3667, 0.2612, 0.5542, 0.5474, 0.6948, 0.7876, 0.8091, 0.7876, 0.6265, 0.4741, 0.9224, 0.7876, 0.9917, 0.4741, 0.8091, 0.7876, 0.6948, 0.1665, 0.6265, 0.4741, 0.8091, 0.1675, 0.9224, 0.1665, 0.8091, 0.1675, 0.9917, 0.4741, 0.9224, 0.7876, 0.8091, 0.7876, 0.9224, 1.12, 0.6948, 1.12, 0.8091, 0.7876, 0.6948, 0.7876, 0.8091, 1.191, 0.8091, 0.7876, 0.6948, 1.12, 0.9224, 1.12, 0.8091, 0.7876, 0.8091, 1.191, 0.3667, 0.8335, 0.2798, 0.8345, 0.2251, 1.449, 0.3667, 0.8335, 0.2251, 1.449, 0.3667, 1.58, 0.3667, 0.2612, 0.2251, -0.356, 0.2798, 0.2603, 0.4536, 0.2603, 0.519, -0.356, 0.3667, 0.2612, 0.3667, 0.8335, 0.3667, 1.58, 0.519, 1.449, 0.4536, 0.8345, 0.3667, 0.8335, 0.519, 1.449, 0.3667, 0.2612, 0.3667, 0.5474, 0.5542, 0.5474, 0.5542, 0.5474, 0.3667, 0.5474, 0.3667, 0.8335, 0.3667, 0.2612, 0.1792, 0.5474, 0.3667, 0.5474, 0.1792, 0.5474, 0.3667, 0.8335, 0.3667, 0.5474, 0.9917, 0.4741, 0.8091, 0.4741, 0.8091, 0.7876, 0.8091, 0.4741, 0.6265, 0.4741, 0.8091, 0.7876, 0.6948, 0.1665, 0.8091, 0.1675, 0.6948, -0.1812, 0.9224, 0.1665, 0.9224, -0.1812, 0.8091, 0.1675, 0.9224, -0.1812, 0.8091, -0.2163, 0.8091, 0.1675, 0.8091, -0.2163, 0.6948, -0.1812, 0.8091, 0.1675, 0.9917, 0.4741, 0.8091, 0.1675, 0.8091, 0.4741, 0.8091, 0.4741, 0.8091, 0.1675, 0.6265, 0.4741, 0.8339, 0.9997, 1.001, 0.9996, 0.8339, 0.9997, 0.8339, 0.9997, 0.8339, 0.9997, 0.8339, 0.9997, 0.1672, 1.0, 1.001, 0.9996, 1.001, 0.9996, 0.1669, 0.5001, 0.0002242, 0.5002, 0.1669, 0.5001, 0.3339, 1.0, 0.1672, 1.0, 0.1672, 1.0, 0.1672, 1.0, 0.3339, 1.0, 0.1672, 1.0, 0.1672, 1.0, 0.3339, 1.0, 0.3339, 1.0, -7.468e-05, 0.000243, 0.6672, 0.9998, -7.468e-05, 0.000243, -7.468e-05, 0.000243, 0.5005, 0.9999, -7.468e-05, 0.000243, 0.6672, 0.9998, 0.5005, 0.9999, 0.5005, 0.9999, 0.6669, 0.4998, -7.468e-05, 0.000243, 0.6669, 0.4998, 0.1594, 0.6626, 0.2064, 0.2909, 0.3182, 0.6589, 0.6672, 0.9998, -7.468e-05, 0.000243, 0.6672, 0.9998, 0.3223, 0.3211, 0.3182, 0.6589, 0.3034, 0.3241, 0.8339, 0.9997, 0.6672, 0.9998, 0.6672, 0.9998, 0.1672, 1.0, 0.1672, 1.0, 0.1672, 1.0, 0.3339, 1.0, -7.468e-05, 0.000243, 0.3339, 1.0, -7.468e-05, 0.000243, 0.1669, 0.5001, -7.468e-05, 0.000243, 0.3339, 1.0, 0.5005, 0.9999, 0.5005, 0.9999, 0.6026, 0.6582, 0.5806, 0.2842, 0.6526, 0.09434, -7.468e-05, 0.000243, 0.3336, 0.5, -7.468e-05, 0.000243, 0.3339, 1.0, 0.5005, 0.9999, 0.3339, 1.0, 0.1672, 1.0, 0.1672, 1.0, 0.1672, 1.0, 0.8336, 0.4997, 0.0002242, 0.5002, 0.0002242, 0.5002, 0.8339, 0.9997, -7.468e-05, 0.000243, 0.8339, 0.9997, 0.6669, 0.4998, 0.8336, 0.4997, 0.8336, 0.4997, 0.8339, 0.9997, 0.8339, 0.9997, 0.8339, 0.9997, 0.875, 0.1667, 0.5506, 0.01813, 0.0, 0.1667, 0.6808, 0.4774, 0.875, 0.1667, 0.7569, 0.3535, 0.0, 0.0, 0.625, 0.5, 0.625, 0.5, 0.6875, 0.6667, 0.625, 0.6667, 0.6875, 0.6667, 0.5, 0.5, 0.625, 0.5, 0.5, 0.5, 0.5, 0.5, 0.5, 0.6667, 0.5, 0.6667, 0.5, 0.6667, 0.625, 0.6667, 0.625, 0.6667])
me_cylinder.materials.append(mat_material_001)
me_cylinder.materials.append(mat_material_002)
me_cylinder.materials.append(mat_material)
me_cylinder.materials.append(mat_material_003)
me_cylinder.materials.append(None)
me_cylinder.update()
me_sphere_001 = bpy.data.meshes.new('Sphere.001')
me_sphere_001.from_pydata([(0.0, 0.0, -1.0), (-0.7071, 0.7071, 5.195e-08), (-0.6124, 0.6124, -0.5), (-0.3536, 0.3536, -0.866), (-2.31e-07, 1.0, -5.556e-09), (0.0, 0.866, -0.5), (0.0, 0.5, -0.866), (-0.4268, 0.1768, -0.866), (-0.7392, 0.3062, -0.5), (-0.8536, 0.3536, 6.548e-08), (0.1768, 0.4268, -0.866), (0.3062, 0.7392, -0.5), (0.3536, 0.8536, -3.268e-08), (-0.6966, 0.6966, -0.05556), (-0.665, 0.665, -0.2222), (-0.644, 0.644, -0.3333), (0.0, 0.9851, -0.05556), (0.0, 0.9405, -0.2222), (0.0, 0.9107, -0.3333), (-0.007713, 0.05263, -1.015), (0.04162, 0.03274, -1.015), (0.04906, -0.01993, -1.015), (0.007172, -0.0527, -1.015), (-0.04216, -0.03282, -1.015), (-0.0496, 0.01985, -1.015), (-0.007713, 0.05263, 3.171e-10), (0.04162, 0.03274, -3.471e-09), (0.04906, -0.01993, -3.766e-09), (0.007172, -0.0527, -2.739e-10), (-0.04216, -0.03282, 3.514e-09), (-0.0496, 0.01985, 3.809e-09), (1.343e-07, 9.44e-09, 1.0), (-0.6124, 0.6124, 0.5), (-0.3536, 0.3536, 0.866), (6.714e-08, 0.866, 0.5), (1.163e-07, 0.5, 0.866), (-0.4268, 0.1768, 0.866), (-0.7392, 0.3062, 0.5), (0.1768, 0.4268, 0.866), (0.3062, 0.7392, 0.5), (-0.6966, 0.6966, 0.05556), (-0.665, 0.665, 0.2222), (-0.644, 0.644, 0.3333), (7.46e-09, 0.9851, 0.05556), (2.984e-08, 0.9405, 0.2222), (4.476e-08, 0.9107, 0.3333), (-0.007713, 0.05263, 1.015), (0.04162, 0.03274, 1.015), (0.04906, -0.01993, 1.015), (0.007172, -0.0527, 1.015), (-0.04216, -0.03282, 1.015), (-0.0496, 0.01985, 1.015)], [], [(0, 6, 10), (8, 3, 7), (0, 7, 3), (16, 12, 17), (2, 6, 3), (0, 3, 6), (4, 13, 1), (6, 11, 10), (15, 17, 18), (14, 15, 8), (23, 24, 20), (24, 25, 19), (29, 24, 23), (28, 23, 22), (27, 22, 21), (20, 27, 21), (25, 20, 19), (8, 2, 3), (11, 5, 18), (11, 18, 17), (4, 12, 16), (12, 11, 17), (2, 5, 6), (4, 16, 13), (6, 5, 11), (15, 14, 17), (15, 2, 8), (8, 9, 14), (9, 1, 13), (14, 9, 13), (24, 19, 20), (20, 21, 22), (22, 23, 20), (24, 30, 25), (29, 30, 24), (28, 29, 23), (27, 28, 22), (20, 26, 27), (25, 26, 20), (31, 38, 35), (37, 36, 33), (31, 33, 36), (43, 44, 12), (32, 33, 35), (31, 35, 33), (4, 1, 40), (35, 38, 39), (42, 45, 44), (41, 37, 42), (50, 47, 51), (51, 46, 25), (29, 50, 51), (28, 49, 50), (27, 48, 49), (47, 48, 27), (25, 46, 47), (37, 33, 32), (39, 45, 34), (39, 44, 45), (4, 43, 12), (12, 44, 39), (32, 35, 34), (4, 40, 43), (35, 39, 34), (42, 44, 41), (42, 37, 32), (37, 41, 9), (9, 40, 1), (41, 40, 9), (51, 47, 46), (47, 49, 48), (49, 47, 50), (51, 25, 30), (29, 51, 30), (28, 50, 29), (27, 49, 28), (47, 27, 26), (25, 47, 26)])
_uv = me_sphere_001.uv_layers.new(name='UVMap')
_uv.uv.foreach_set('vector', [0.8125, 0.0, 0.75, 0.1667, 0.6875, 0.1667, 0.9375, 0.3333, 0.875, 0.1667, 0.9375, 0.1667, 0.8125, 0.0, 0.9375, 0.1667, 0.875, 0.1667, 0.0, 0.0, 0.0, 0.0, 0.0, 0.0, 0.875, 0.3333, 0.75, 0.1667, 0.875, 0.1667, 0.8125, 0.0, 0.875, 0.1667, 0.75, 0.1667, 0.0, 0.0, 0.0, 0.0, 0.0, 0.0, 0.75, 0.1667, 0.6875, 0.3333, 0.6875, 0.1667, 0.0, 0.0, 0.0, 0.0, 0.0, 0.0, 0.0, 0.0, 0.0, 0.0, 0.9375, 0.3333, 0.5422, 0.13, 0.5422, 0.37, 0.9578, 0.37, 0.1667, 0.5, -8.941e-08, 0.75, -8.941e-08, 0.5, 0.3333, 0.75, 0.1667, 0.5, 0.3333, 0.5, 0.5, 0.75, 0.3333, 0.5, 0.5, 0.5, 0.6667, 0.75, 0.5, 0.5, 0.6667, 0.5, 0.8333, 0.5, 0.6667, 0.75, 0.6667, 0.5, 1.0, 0.75, 0.8333, 0.5, 1.0, 0.5, 0.9375, 0.3333, 0.875, 0.3333, 0.875, 0.1667, 0.6875, 0.3333, 0.75, 0.3333, 0.0, 0.0, 0.6875, 0.3333, 0.0, 0.0, 0.0, 0.0, 0.0, 0.0, 0.0, 0.0, 0.0, 0.0, 0.0, 0.0, 0.6875, 0.3333, 0.0, 0.0, 0.875, 0.3333, 0.75, 0.3333, 0.75, 0.1667, 0.0, 0.0, 0.0, 0.0, 0.0, 0.0, 0.75, 0.1667, 0.75, 0.3333, 0.6875, 0.3333, 0.0, 0.0, 0.0, 0.0, 0.0, 0.0, 0.0, 0.0, 0.875, 0.3333, 0.9375, 0.3333, 0.9375, 0.3333, 0.0, 0.0, 0.0, 0.0, 0.0, 0.0, 0.0, 0.0, 0.0, 0.0, 0.0, 0.0, 0.0, 0.0, 0.0, 0.0, 0.5422, 0.37, 0.75, 0.49, 0.9578, 0.37, 0.9578, 0.37, 0.9578, 0.13, 0.75, 0.01, 0.75, 0.01, 0.5422, 0.13, 0.9578, 0.37, 0.1667, 0.5, 0.1667, 0.75, -8.941e-08, 0.75, 0.3333, 0.75, 0.1667, 0.75, 0.1667, 0.5, 0.5, 0.75, 0.3333, 0.75, 0.3333, 0.5, 0.6667, 0.75, 0.5, 0.75, 0.5, 0.5, 0.8333, 0.5, 0.8333, 0.75, 0.6667, 0.75, 1.0, 0.75, 0.8333, 0.75, 0.8333, 0.5, 0.8125, 0.0, 0.6875, 0.1667, 0.75, 0.1667, 0.9375, 0.3333, 0.9375, 0.1667, 0.875, 0.1667, 0.8125, 0.0, 0.875, 0.1667, 0.9375, 0.1667, 0.0, 0.0, 0.0, 0.0, 0.0, 0.0, 0.875, 0.3333, 0.875, 0.1667, 0.75, 0.1667, 0.8125, 0.0, 0.75, 0.1667, 0.875, 0.1667, 0.0, 0.0, 0.0, 0.0, 0.0, 0.0, 0.75, 0.1667, 0.6875, 0.1667, 0.6875, 0.3333, 0.0, 0.0, 0.0, 0.0, 0.0, 0.0, 0.0, 0.0, 0.9375, 0.3333, 0.0, 0.0, 0.5422, 0.13, 0.9578, 0.37, 0.5422, 0.37, 0.1667, 0.5, -8.941e-08, 0.5, -8.941e-08, 0.75, 0.3333, 0.75, 0.3333, 0.5, 0.1667, 0.5, 0.5, 0.75, 0.5, 0.5, 0.3333, 0.5, 0.6667, 0.75, 0.6667, 0.5, 0.5, 0.5, 0.8333, 0.5, 0.6667, 0.5, 0.6667, 0.75, 1.0, 0.75, 1.0, 0.5, 0.8333, 0.5, 0.9375, 0.3333, 0.875, 0.1667, 0.875, 0.3333, 0.6875, 0.3333, 0.0, 0.0, 0.75, 0.3333, 0.6875, 0.3333, 0.0, 0.0, 0.0, 0.0, 0.0, 0.0, 0.0, 0.0, 0.0, 0.0, 0.0, 0.0, 0.0, 0.0, 0.6875, 0.3333, 0.875, 0.3333, 0.75, 0.1667, 0.75, 0.3333, 0.0, 0.0, 0.0, 0.0, 0.0, 0.0, 0.75, 0.1667, 0.6875, 0.3333, 0.75, 0.3333, 0.0, 0.0, 0.0, 0.0, 0.0, 0.0, 0.0, 0.0, 0.9375, 0.3333, 0.875, 0.3333, 0.9375, 0.3333, 0.0, 0.0, 0.0, 0.0, 0.0, 0.0, 0.0, 0.0, 0.0, 0.0, 0.0, 0.0, 0.0, 0.0, 0.0, 0.0, 0.5422, 0.37, 0.9578, 0.37, 0.75, 0.49, 0.9578, 0.37, 0.75, 0.01, 0.9578, 0.13, 0.75, 0.01, 0.9578, 0.37, 0.5422, 0.13, 0.1667, 0.5, -8.941e-08, 0.75, 0.1667, 0.75, 0.3333, 0.75, 0.1667, 0.5, 0.1667, 0.75, 0.5, 0.75, 0.3333, 0.5, 0.3333, 0.75, 0.6667, 0.75, 0.5, 0.5, 0.5, 0.75, 0.8333, 0.5, 0.6667, 0.75, 0.8333, 0.75, 1.0, 0.75, 0.8333, 0.5, 0.8333, 0.75])
me_sphere_001.materials.append(mat_material_001)
me_sphere_001.update()
me_cylinder_002 = bpy.data.meshes.new('Cylinder.002')
me_cylinder_002.from_pydata([(0.3968, 0.02431, 0.2011), (0.06259, 0.02424, 1.803), (-3.31e-08, 0.03516, -0.329), (0.3968, -0.02431, 0.2011), (0.1252, 0.0, 1.803), (-3.31e-08, 0.06091, -0.3547), (0.4201, 0.02431, 0.1877), (0.06259, -0.02424, 1.803), (-3.31e-08, 0.07033, -0.3899), (0.4201, -0.02431, 0.1877), (0.0, 0.02424, 1.803), (-3.31e-08, 0.06091, -0.425), (0.4201, 0.02431, 0.1608), (0.0, -0.02424, 1.803), (-3.31e-08, 0.03516, -0.4508), (0.03045, 0.01758, -0.329), (0.4201, -0.02431, 0.1608), (0.05275, 0.03045, -0.3547), (0.3968, 0.02431, 0.1473), (0.05214, -0.05214, 0.1229), (0.3968, -0.02431, 0.1473), (0.06091, 0.03516, -0.3899), (0.3735, 0.02431, 0.1608), (0.05214, -0.05214, 0.2271), (0.3735, -0.02431, 0.1608), (0.3735, 0.02431, 0.1877), (0.05275, 0.03045, -0.425), (0.3735, -0.02431, 0.1877), (0.03045, 0.01758, -0.4508), (0.05214, 0.05214, 0.1229), (0.03045, -0.01758, -0.329), (0.05214, 0.05214, 0.2271), (0.05275, -0.03045, -0.3547), (0.06091, -0.03516, -0.3899), (0.05275, -0.03045, -0.425), (0.04293, 0.02521, 0.1229), (0.03045, -0.01758, -0.4508), (0.0, 0.05, 0.1229), (-3.31e-08, -0.03516, -0.329), (0.0433, 0.025, 0.1229), (-3.31e-08, -0.06091, -0.3547), (0.0433, -0.025, 0.1229), (-3.31e-08, -0.07033, -0.3899), (0.0, -0.05, 0.1229), (-3.31e-08, -0.06091, -0.425), (-3.31e-08, -0.03516, -0.4508), (-3.31e-08, -1.164e-09, -0.4602), (0.0, 0.05214, 0.1229), (0.0, 0.05214, 0.2271), (0.0, -0.05214, 0.1229), (0.0, -0.05214, 0.2271), (0.0, -0.02424, 0.2271), (0.0, 0.02424, 0.2271), (0.06259, -0.02424, 0.2262), (0.1252, 0.0, 0.2204), (0.06259, 0.02424, 0.2262), (0.0, 0.0, 2.174), (0.3968, 0.02431, 0.2242), (0.4401, 0.02431, 0.1992), (0.4401, 0.02431, 0.1492), (0.3968, 0.02431, 0.1242), (0.3535, 0.02431, 0.1492), (0.3535, 0.02431, 0.1992), (0.3968, 0.03431, 0.2011), (0.4201, 0.03431, 0.1877), (0.4201, 0.03431, 0.1608), (0.3968, 0.03431, 0.1473), (0.3735, 0.03431, 0.1608), (0.3735, 0.03431, 0.1877), (0.3968, -0.02431, 0.2242), (0.4401, -0.02431, 0.1992), (0.4401, -0.02431, 0.1492), (0.3968, -0.02431, 0.1242), (0.3535, -0.02431, 0.1492), (0.3535, -0.02431, 0.1992), (0.3968, -0.03431, 0.2011), (0.4201, -0.03431, 0.1877), (0.4201, -0.03431, 0.1608), (0.3968, -0.03431, 0.1473), (0.3735, -0.03431, 0.1608), (0.3735, -0.03431, 0.1877), (-0.3968, 0.02431, 0.2011), (-0.06259, 0.02424, 1.803), (-0.3968, -0.02431, 0.2011), (-0.1252, 0.0, 1.803), (-0.4201, 0.02431, 0.1877), (-0.06259, -0.02424, 1.803), (-0.4201, -0.02431, 0.1877), (-0.4201, 0.02431, 0.1608), (-0.03045, 0.01758, -0.329), (-0.4201, -0.02431, 0.1608), (-0.05275, 0.03045, -0.3547), (-0.3968, 0.02431, 0.1473), (-0.05214, -0.05214, 0.1229), (-0.3968, -0.02431, 0.1473), (-0.06091, 0.03516, -0.3899), (-0.3735, 0.02431, 0.1608), (-0.05214, -0.05214, 0.2271), (-0.3735, -0.02431, 0.1608), (-0.3735, 0.02431, 0.1877), (-0.05275, 0.03045, -0.425), (-0.3735, -0.02431, 0.1877), (-0.03045, 0.01758, -0.4508), (-0.05214, 0.05214, 0.1229), (-0.03045, -0.01758, -0.329), (-0.05214, 0.05214, 0.2271), (-0.05275, -0.03045, -0.3547), (-0.06091, -0.03516, -0.3899), (-0.05275, -0.03045, -0.425), (-0.04293, 0.02521, 0.1229), (-0.03045, -0.01758, -0.4508), (-0.0433, 0.025, 0.1229), (-0.0433, -0.025, 0.1229), (-0.06259, -0.02424, 0.2262), (-0.1252, 0.0, 0.2204), (-0.06259, 0.02424, 0.2262), (-0.3968, 0.02431, 0.2242), (-0.4401, 0.02431, 0.1992), (-0.4401, 0.02431, 0.1492), (-0.3968, 0.02431, 0.1242), (-0.3535, 0.02431, 0.1492), (-0.3535, 0.02431, 0.1992), (-0.3968, 0.03431, 0.2011), (-0.4201, 0.03431, 0.1877), (-0.4201, 0.03431, 0.1608), (-0.3968, 0.03431, 0.1473), (-0.3735, 0.03431, 0.1608), (-0.3735, 0.03431, 0.1877), (-0.3968, -0.02431, 0.2242), (-0.4401, -0.02431, 0.1992), (-0.4401, -0.02431, 0.1492), (-0.3968, -0.02431, 0.1242), (-0.3535, -0.02431, 0.1492), (-0.3535, -0.02431, 0.1992), (-0.3968, -0.03431, 0.2011), (-0.4201, -0.03431, 0.1877), (-0.4201, -0.03431, 0.1608), (-0.3968, -0.03431, 0.1473), (-0.3735, -0.03431, 0.1608), (-0.3735, -0.03431, 0.1877)], [], [(48, 29, 47), (29, 37, 47), (14, 26, 28), (5, 21, 8), (46, 14, 28), (8, 26, 11), (2, 17, 5), (26, 36, 28), (17, 33, 21), (46, 28, 36), (21, 34, 26), (15, 32, 17), (32, 42, 33), (38, 41, 43), (46, 36, 45), (33, 44, 34), (30, 40, 32), (34, 45, 36), (2, 37, 35), (30, 39, 41), (23, 49, 19), (69, 58, 57), (70, 59, 58), (71, 60, 59), (72, 61, 60), (24, 80, 27), (74, 57, 62), (25, 67, 22), (29, 73, 19), (62, 29, 31), (19, 74, 23), (4, 55, 1), (4, 53, 54), (10, 56, 1), (52, 55, 48), (48, 55, 31), (51, 53, 50), (50, 23, 53), (53, 23, 54), (62, 54, 74), (23, 74, 54), (55, 54, 31), (31, 54, 62), (43, 19, 49), (39, 29, 41), (7, 51, 53), (52, 1, 55), (56, 13, 7), (7, 4, 56), (1, 56, 4), (6, 57, 58), (6, 59, 12), (12, 60, 18), (22, 60, 61), (25, 57, 0), (22, 62, 25), (64, 65, 66), (22, 66, 18), (12, 64, 6), (0, 68, 25), (18, 65, 12), (6, 63, 0), (9, 69, 3), (16, 70, 9), (16, 72, 71), (24, 72, 20), (27, 69, 74), (27, 73, 24), (80, 79, 77), (20, 79, 24), (9, 77, 16), (27, 75, 3), (16, 78, 20), (3, 76, 9), (48, 31, 29), (29, 35, 37), (14, 11, 26), (5, 17, 21), (8, 21, 26), (2, 15, 17), (26, 34, 36), (17, 32, 33), (21, 33, 34), (15, 30, 32), (32, 40, 42), (38, 30, 41), (33, 42, 44), (30, 38, 40), (34, 44, 45), (35, 39, 15), (15, 2, 35), (30, 15, 39), (23, 50, 49), (69, 70, 58), (70, 71, 59), (71, 72, 60), (72, 73, 61), (24, 79, 80), (74, 69, 57), (25, 68, 67), (29, 61, 73), (62, 61, 29), (19, 73, 74), (4, 54, 55), (4, 7, 53), (43, 41, 19), (39, 35, 29), (29, 19, 41), (7, 13, 51), (52, 10, 1), (6, 0, 57), (6, 58, 59), (12, 59, 60), (22, 18, 60), (25, 62, 57), (22, 61, 62), (66, 67, 64), (67, 68, 64), (68, 63, 64), (22, 67, 66), (12, 65, 64), (0, 63, 68), (18, 66, 65), (6, 64, 63), (9, 70, 69), (16, 71, 70), (16, 20, 72), (24, 73, 72), (27, 3, 69), (27, 74, 73), (79, 78, 77), (77, 76, 75), (75, 80, 77), (20, 78, 79), (9, 76, 77), (27, 80, 75), (16, 77, 78), (3, 75, 76), (48, 47, 103), (103, 47, 37), (14, 102, 100), (5, 8, 95), (46, 102, 14), (8, 11, 100), (2, 5, 91), (100, 102, 110), (91, 95, 107), (46, 110, 102), (95, 100, 108), (89, 91, 106), (106, 107, 42), (38, 43, 112), (46, 45, 110), (107, 108, 44), (104, 106, 40), (108, 110, 45), (2, 109, 37), (104, 112, 111), (97, 93, 49), (128, 116, 117), (129, 117, 118), (130, 118, 119), (131, 119, 120), (98, 101, 139), (133, 121, 116), (99, 96, 126), (103, 93, 132), (121, 105, 103), (93, 97, 133), (84, 82, 115), (84, 114, 113), (10, 82, 56), (52, 48, 115), (48, 105, 115), (51, 50, 113), (50, 113, 97), (113, 114, 97), (121, 133, 114), (97, 114, 133), (115, 105, 114), (105, 121, 114), (43, 49, 93), (111, 112, 103), (86, 113, 51), (52, 115, 82), (56, 86, 13), (86, 56, 84), (82, 84, 56), (85, 117, 116), (85, 88, 118), (88, 92, 119), (96, 120, 119), (99, 81, 116), (96, 99, 121), (123, 125, 124), (96, 92, 125), (88, 85, 123), (81, 99, 127), (92, 88, 124), (85, 81, 122), (87, 83, 128), (90, 87, 129), (90, 130, 131), (98, 94, 131), (101, 133, 128), (101, 98, 132), (139, 136, 138), (94, 98, 138), (87, 90, 136), (101, 83, 134), (90, 94, 137), (83, 87, 135), (48, 103, 105), (103, 37, 109), (14, 100, 11), (5, 95, 91), (8, 100, 95), (2, 91, 89), (100, 110, 108), (91, 107, 106), (95, 108, 107), (89, 106, 104), (106, 42, 40), (38, 112, 104), (107, 44, 42), (104, 40, 38), (108, 45, 44), (109, 89, 111), (89, 109, 2), (104, 111, 89), (97, 49, 50), (128, 117, 129), (129, 118, 130), (130, 119, 131), (131, 120, 132), (98, 139, 138), (133, 116, 128), (99, 126, 127), (103, 132, 120), (121, 103, 120), (93, 133, 132), (84, 115, 114), (84, 113, 86), (43, 93, 112), (111, 103, 109), (103, 112, 93), (86, 51, 13), (52, 82, 10), (85, 116, 81), (85, 118, 117), (88, 119, 118), (96, 119, 92), (99, 116, 121), (96, 121, 120), (125, 123, 126), (126, 123, 127), (127, 123, 122), (96, 125, 126), (88, 123, 124), (81, 127, 122), (92, 124, 125), (85, 122, 123), (87, 128, 129), (90, 129, 130), (90, 131, 94), (98, 131, 132), (101, 128, 83), (101, 132, 133), (138, 136, 137), (136, 134, 135), (134, 136, 139), (94, 138, 137), (87, 136, 135), (101, 134, 139), (90, 137, 136), (83, 135, 134)])
me_cylinder_002.polygons.foreach_set('material_index', [0, 0, 0, 0, 0, 0, 0, 0, 0, 0, 0, 0, 0, 1, 0, 0, 0, 0, 1, 1, 0, 0, 0, 0, 0, 2, 0, 2, 0, 0, 0, 0, 0, 0, 0, 0, 0, 0, 0, 0, 0, 0, 0, 0, 0, 0, 0, 0, 0, 0, 0, 0, 0, 0, 0, 0, 2, 2, 2, 2, 2, 2, 0, 0, 0, 0, 0, 0, 2, 2, 2, 2, 2, 2, 0, 0, 0, 0, 0, 0, 0, 0, 0, 0, 0, 1, 0, 0, 0, 1, 1, 1, 0, 0, 0, 0, 0, 2, 0, 2, 0, 0, 0, 0, 0, 0, 0, 0, 0, 0, 0, 0, 0, 0, 0, 0, 2, 2, 2, 2, 2, 2, 2, 2, 0, 0, 0, 0, 0, 0, 2, 2, 2, 2, 2, 2, 2, 2, 0, 0, 0, 0, 0, 0, 0, 0, 0, 0, 0, 0, 0, 1, 0, 0, 0, 0, 1, 1, 0, 0, 0, 0, 0, 2, 0, 2, 0, 0, 0, 0, 0, 0, 0, 0, 0, 0, 0, 0, 0, 0, 0, 0, 0, 0, 0, 0, 0, 0, 0, 0, 0, 0, 0, 0, 2, 2, 2, 2, 2, 2, 0, 0, 0, 0, 0, 0, 2, 2, 2, 2, 2, 2, 0, 0, 0, 0, 0, 0, 0, 0, 0, 0, 0, 1, 0, 0, 0, 1, 1, 1, 0, 0, 0, 0, 0, 2, 0, 2, 0, 0, 0, 0, 0, 0, 0, 0, 0, 0, 0, 0, 0, 0, 0, 0, 2, 2, 2, 2, 2, 2, 2, 2, 0, 0, 0, 0, 0, 0, 2, 2, 2, 2, 2, 2, 2, 2])
_uv = me_cylinder_002.uv_layers.new(name='UVMap')
_uv.uv.foreach_set('vector', [0.625, 0.375, 0.375, 0.5, 0.375, 0.375, 0.375, 0.5, 0.25, 0.5051, 0.375, 0.375, 0.6667, 0.1667, 0.5, 0.3333, 0.5, 0.1667, 0.6667, 0.6667, 0.5, 0.5, 0.6667, 0.5, 0.5833, 0.0, 0.6667, 0.1667, 0.5, 0.1667, 0.6667, 0.5, 0.5, 0.3333, 0.6667, 0.3333, 0.6667, 0.8333, 0.5, 0.6667, 0.6667, 0.6667, 0.5, 0.3333, 0.3333, 0.1667, 0.5, 0.1667, 0.5, 0.6667, 0.3333, 0.5, 0.5, 0.5, 0.4167, 0.0, 0.5, 0.1667, 0.3333, 0.1667, 0.5, 0.5, 0.3333, 0.3333, 0.5, 0.3333, 0.5, 0.8333, 0.3333, 0.6667, 0.5, 0.6667, 0.3333, 0.6667, 0.1667, 0.5, 0.3333, 0.5, 0.1667, 0.8333, 0.3538, 0.6849, 0.25, 0.7449, 0.25, 0.0, 0.3333, 0.1667, 0.1667, 0.1667, 0.3333, 0.5, 0.1667, 0.3333, 0.3333, 0.3333, 0.3333, 0.8333, 0.1667, 0.6667, 0.3333, 0.6667, 0.3333, 0.3333, 0.1667, 0.1667, 0.3333, 0.1667, 0.6667, 0.8333, 0.25, 0.5051, 0.3529, 0.5646, 0.3333, 0.8333, 0.3538, 0.5651, 0.3538, 0.6849, 0.625, 0.75, 0.375, 0.875, 0.375, 0.75, 1.0, 1.0, 0.8333, 0.5, 1.0, 0.5, 0.8333, 1.0, 0.6667, 0.5, 0.8333, 0.5, 0.6667, 1.0, 0.5, 0.5, 0.6667, 0.5, 0.5, 1.0, 0.3333, 0.5, 0.5, 0.5, 0.1382, 0.3722, 0.1382, 0.3722, 0.1382, 0.3722, 0.1667, 1.0, -8.941e-08, 0.5, 0.1667, 0.5, 0.6382, 0.3988, 0.6382, 0.3988, 0.6382, 0.3988, 0.375, 0.5, 0.3333, 1.0, 0.375, 0.75, 0.1667, 0.5, 0.375, 0.5, 0.625, 0.5, 0.375, 0.75, 0.1667, 1.0, 0.625, 0.75, 0.5, 1.0, 0.6667, 0.5117, 0.6667, 1.0, 0.5, 1.0, 0.3333, 0.5117, 0.5, 0.5099, 0.4578, 0.25, 0.0, 0.0, 0.4578, 0.13, 0.0, 0.0, 0.0, 0.0, 0.0, 0.0, 0.0, 0.0, 0.0, 0.0, 0.625, 0.5, 0.0, 0.0, 0.0, 0.0, 0.0, 0.0, 0.0, 0.0, 0.625, 0.75, 0.0, 0.0, 0.0, 0.0, 0.625, 0.75, 0.5, 0.5099, 0.1667, 0.5, 0.0, 0.0, 0.1667, 1.0, 0.625, 0.75, 0.1667, 1.0, 0.5, 0.5099, 0.0, 0.0, 0.5, 0.5099, 0.625, 0.5, 0.625, 0.5, 0.5, 0.5099, 0.1667, 0.5, 0.25, 0.7449, 0.375, 0.75, 0.375, 0.875, 0.3538, 0.5651, 0.375, 0.5, 0.3538, 0.6849, 0.04215, 0.13, 0.0, 0.0, 0.0, 0.0, 0.0, 0.0, 0.4578, 0.13, 0.6667, 0.5117, 0.0, 0.0, 0.04215, 0.25, 0.04215, 0.13, 0.04215, 0.13, 0.5, 1.0, 0.0, 0.0, 0.4578, 0.13, 0.0, 0.0, 0.5, 1.0, 0.8618, 0.3988, 0.75, 0.49, 0.9578, 0.37, 0.8618, 0.3988, 0.9578, 0.37, 0.8618, 0.3988, 0.8618, 0.3988, 0.75, 0.49, 0.75, 0.4324, 0.6382, 0.3988, 0.75, 0.49, 0.5422, 0.37, 0.6382, 0.3988, 0.75, 0.49, 0.75, 0.4324, 0.6382, 0.3988, 0.5422, 0.37, 0.6382, 0.3988, 0.8618, 0.3988, 0.8618, 0.3988, 0.75, 0.4324, 0.6382, 0.3988, 0.75, 0.4324, 0.75, 0.4324, 0.8618, 0.3988, 0.8618, 0.3988, 0.8618, 0.3988, 0.75, 0.4324, 0.6382, 0.3988, 0.6382, 0.3988, 0.75, 0.4324, 0.8618, 0.3988, 0.8618, 0.3988, 0.8618, 0.3988, 0.75, 0.4324, 0.75, 0.4324, 0.3618, 0.2431, 0.25, 0.49, 0.25, 0.3747, 0.3618, 0.2431, 0.4578, 0.13, 0.3618, 0.2431, 0.3618, 0.2431, 0.25, 0.49, 0.4578, 0.13, 0.1382, 0.3722, 0.25, 0.49, 0.25, 0.3747, 0.1382, 0.3722, 0.25, 0.49, 0.04215, 0.37, 0.1382, 0.3722, 0.04215, 0.37, 0.1382, 0.3722, 0.1382, 0.3722, 0.1382, 0.3722, 0.3618, 0.2431, 0.25, 0.3747, 0.1382, 0.3722, 0.1382, 0.3722, 0.3618, 0.2431, 0.3618, 0.2431, 0.3618, 0.2431, 0.1382, 0.3722, 0.25, 0.3747, 0.25, 0.3747, 0.3618, 0.2431, 0.25, 0.3747, 0.25, 0.3747, 0.25, 0.3747, 0.3618, 0.2431, 0.3618, 0.2431, 0.625, 0.375, 0.625, 0.5, 0.375, 0.5, 0.375, 0.5, 0.3529, 0.5646, 0.25, 0.5051, 0.6667, 0.1667, 0.6667, 0.3333, 0.5, 0.3333, 0.6667, 0.6667, 0.5, 0.6667, 0.5, 0.5, 0.6667, 0.5, 0.5, 0.5, 0.5, 0.3333, 0.6667, 0.8333, 0.5, 0.8333, 0.5, 0.6667, 0.5, 0.3333, 0.3333, 0.3333, 0.3333, 0.1667, 0.5, 0.6667, 0.3333, 0.6667, 0.3333, 0.5, 0.5, 0.5, 0.3333, 0.5, 0.3333, 0.3333, 0.5, 0.8333, 0.3333, 0.8333, 0.3333, 0.6667, 0.3333, 0.6667, 0.1667, 0.6667, 0.1667, 0.5, 0.1667, 0.8333, 0.3333, 0.8333, 0.3538, 0.6849, 0.3333, 0.5, 0.1667, 0.5, 0.1667, 0.3333, 0.3333, 0.8333, 0.1667, 0.8333, 0.1667, 0.6667, 0.3333, 0.3333, 0.1667, 0.3333, 0.1667, 0.1667, 0.3529, 0.5646, 0.3538, 0.5651, 0.5, 0.8333, 0.5, 0.8333, 0.6667, 0.8333, 0.3529, 0.5646, 0.3333, 0.8333, 0.5, 0.8333, 0.3538, 0.5651, 0.625, 0.75, 0.625, 0.875, 0.375, 0.875, 1.0, 1.0, 0.8333, 1.0, 0.8333, 0.5, 0.8333, 1.0, 0.6667, 1.0, 0.6667, 0.5, 0.6667, 1.0, 0.5, 1.0, 0.5, 0.5, 0.5, 1.0, 0.3333, 1.0, 0.3333, 0.5, 0.1382, 0.3722, 0.1382, 0.3722, 0.1382, 0.3722, 0.1667, 1.0, -8.941e-08, 1.0, -8.941e-08, 0.5, 0.6382, 0.3988, 0.6382, 0.3988, 0.6382, 0.3988, 0.375, 0.5, 0.3333, 0.5, 0.3333, 1.0, 0.1667, 0.5, 0.5422, 0.37, 0.375, 0.5, 0.375, 0.75, 0.04215, 0.37, 0.1667, 1.0, 0.5, 1.0, 0.5, 0.5099, 0.6667, 0.5117, 0.5, 1.0, 0.3333, 1.0, 0.3333, 0.5117, 0.25, 0.7449, 0.3538, 0.6849, 0.375, 0.75, 0.3538, 0.5651, 0.3529, 0.5646, 0.375, 0.5, 0.375, 0.5, 0.375, 0.75, 0.3538, 0.6849, 0.04215, 0.13, 0.04215, 0.25, 0.0, 0.0, 0.0, 0.0, 0.4578, 0.25, 0.4578, 0.13, 0.8618, 0.3988, 0.75, 0.4324, 0.75, 0.49, 0.8618, 0.3988, 0.9578, 0.37, 0.9578, 0.37, 0.8618, 0.3988, 0.9578, 0.37, 0.75, 0.49, 0.6382, 0.3988, 0.75, 0.4324, 0.75, 0.49, 0.6382, 0.3988, 0.5422, 0.37, 0.75, 0.49, 0.6382, 0.3988, 0.5422, 0.37, 0.5422, 0.37, 0.75, 0.4324, 0.6382, 0.3988, 0.8618, 0.3988, 0.6382, 0.3988, 0.6382, 0.3988, 0.8618, 0.3988, 0.6382, 0.3988, 0.75, 0.4324, 0.8618, 0.3988, 0.6382, 0.3988, 0.6382, 0.3988, 0.75, 0.4324, 0.8618, 0.3988, 0.8618, 0.3988, 0.8618, 0.3988, 0.75, 0.4324, 0.75, 0.4324, 0.6382, 0.3988, 0.75, 0.4324, 0.75, 0.4324, 0.8618, 0.3988, 0.8618, 0.3988, 0.8618, 0.3988, 0.75, 0.4324, 0.3618, 0.2431, 0.4578, 0.13, 0.25, 0.49, 0.3618, 0.2431, 0.4578, 0.13, 0.4578, 0.13, 0.3618, 0.2431, 0.25, 0.3747, 0.25, 0.49, 0.1382, 0.3722, 0.04215, 0.37, 0.25, 0.49, 0.1382, 0.3722, 0.25, 0.3747, 0.25, 0.49, 0.1382, 0.3722, 0.04215, 0.37, 0.04215, 0.37, 0.1382, 0.3722, 0.25, 0.3747, 0.3618, 0.2431, 0.3618, 0.2431, 0.3618, 0.2431, 0.25, 0.3747, 0.25, 0.3747, 0.1382, 0.3722, 0.3618, 0.2431, 0.25, 0.3747, 0.25, 0.3747, 0.1382, 0.3722, 0.3618, 0.2431, 0.3618, 0.2431, 0.3618, 0.2431, 0.1382, 0.3722, 0.1382, 0.3722, 0.25, 0.3747, 0.3618, 0.2431, 0.3618, 0.2431, 0.25, 0.3747, 0.25, 0.3747, 0.25, 0.3747, 0.3618, 0.2431, 0.625, 0.375, 0.375, 0.375, 0.375, 0.5, 0.375, 0.5, 0.375, 0.375, 0.25, 0.5051, 0.6667, 0.1667, 0.5, 0.1667, 0.5, 0.3333, 0.6667, 0.6667, 0.6667, 0.5, 0.5, 0.5, 0.5833, 0.0, 0.5, 0.1667, 0.6667, 0.1667, 0.6667, 0.5, 0.6667, 0.3333, 0.5, 0.3333, 0.6667, 0.8333, 0.6667, 0.6667, 0.5, 0.6667, 0.5, 0.3333, 0.5, 0.1667, 0.3333, 0.1667, 0.5, 0.6667, 0.5, 0.5, 0.3333, 0.5, 0.4167, 0.0, 0.3333, 0.1667, 0.5, 0.1667, 0.5, 0.5, 0.5, 0.3333, 0.3333, 0.3333, 0.5, 0.8333, 0.5, 0.6667, 0.3333, 0.6667, 0.3333, 0.6667, 0.3333, 0.5, 0.1667, 0.5, 0.1667, 0.8333, 0.25, 0.7449, 0.3538, 0.6849, 0.25, 0.0, 0.1667, 0.1667, 0.3333, 0.1667, 0.3333, 0.5, 0.3333, 0.3333, 0.1667, 0.3333, 0.3333, 0.8333, 0.3333, 0.6667, 0.1667, 0.6667, 0.3333, 0.3333, 0.3333, 0.1667, 0.1667, 0.1667, 0.6667, 0.8333, 0.3529, 0.5646, 0.25, 0.5051, 0.3333, 0.8333, 0.3538, 0.6849, 0.3538, 0.5651, 0.625, 0.75, 0.375, 0.75, 0.375, 0.875, 1.0, 1.0, 1.0, 0.5, 0.8333, 0.5, 0.8333, 1.0, 0.8333, 0.5, 0.6667, 0.5, 0.6667, 1.0, 0.6667, 0.5, 0.5, 0.5, 0.5, 1.0, 0.5, 0.5, 0.3333, 0.5, 0.1382, 0.3722, 0.1382, 0.3722, 0.1382, 0.3722, 0.1667, 1.0, 0.1667, 0.5, -8.941e-08, 0.5, 0.6382, 0.3988, 0.6382, 0.3988, 0.6382, 0.3988, 0.375, 0.5, 0.375, 0.75, 0.3333, 1.0, 0.1667, 0.5, 0.625, 0.5, 0.375, 0.5, 0.375, 0.75, 0.625, 0.75, 0.1667, 1.0, 0.5, 1.0, 0.6667, 1.0, 0.6667, 0.5117, 0.5, 1.0, 0.5, 0.5099, 0.3333, 0.5117, 0.4578, 0.25, 0.4578, 0.13, 0.0, 0.0, 0.0, 0.0, 0.0, 0.0, 0.0, 0.0, 0.0, 0.0, 0.625, 0.5, 0.0, 0.0, 0.0, 0.0, 0.0, 0.0, 0.0, 0.0, 0.0, 0.0, 0.0, 0.0, 0.625, 0.75, 0.0, 0.0, 0.5, 0.5099, 0.625, 0.75, 0.1667, 0.5, 0.1667, 1.0, 0.0, 0.0, 0.625, 0.75, 0.5, 0.5099, 0.1667, 1.0, 0.0, 0.0, 0.625, 0.5, 0.5, 0.5099, 0.625, 0.5, 0.1667, 0.5, 0.5, 0.5099, 0.25, 0.7449, 0.375, 0.875, 0.375, 0.75, 0.3538, 0.5651, 0.3538, 0.6849, 0.375, 0.5, 0.04215, 0.13, 0.0, 0.0, 0.0, 0.0, 0.0, 0.0, 0.6667, 0.5117, 0.4578, 0.13, 0.0, 0.0, 0.04215, 0.13, 0.04215, 0.25, 0.04215, 0.13, 0.0, 0.0, 0.5, 1.0, 0.4578, 0.13, 0.5, 1.0, 0.0, 0.0, 0.8618, 0.3988, 0.9578, 0.37, 0.75, 0.49, 0.8618, 0.3988, 0.8618, 0.3988, 0.9578, 0.37, 0.8618, 0.3988, 0.75, 0.4324, 0.75, 0.49, 0.6382, 0.3988, 0.5422, 0.37, 0.75, 0.49, 0.6382, 0.3988, 0.75, 0.4324, 0.75, 0.49, 0.6382, 0.3988, 0.6382, 0.3988, 0.5422, 0.37, 0.8618, 0.3988, 0.75, 0.4324, 0.8618, 0.3988, 0.6382, 0.3988, 0.75, 0.4324, 0.75, 0.4324, 0.8618, 0.3988, 0.8618, 0.3988, 0.8618, 0.3988, 0.75, 0.4324, 0.6382, 0.3988, 0.6382, 0.3988, 0.75, 0.4324, 0.8618, 0.3988, 0.8618, 0.3988, 0.8618, 0.3988, 0.75, 0.4324, 0.75, 0.4324, 0.3618, 0.2431, 0.25, 0.3747, 0.25, 0.49, 0.3618, 0.2431, 0.3618, 0.2431, 0.4578, 0.13, 0.3618, 0.2431, 0.4578, 0.13, 0.25, 0.49, 0.1382, 0.3722, 0.25, 0.3747, 0.25, 0.49, 0.1382, 0.3722, 0.04215, 0.37, 0.25, 0.49, 0.1382, 0.3722, 0.1382, 0.3722, 0.04215, 0.37, 0.1382, 0.3722, 0.3618, 0.2431, 0.1382, 0.3722, 0.25, 0.3747, 0.1382, 0.3722, 0.1382, 0.3722, 0.3618, 0.2431, 0.3618, 0.2431, 0.3618, 0.2431, 0.1382, 0.3722, 0.25, 0.3747, 0.25, 0.3747, 0.3618, 0.2431, 0.25, 0.3747, 0.25, 0.3747, 0.25, 0.3747, 0.3618, 0.2431, 0.3618, 0.2431, 0.625, 0.375, 0.375, 0.5, 0.625, 0.5, 0.375, 0.5, 0.25, 0.5051, 0.3529, 0.5646, 0.6667, 0.1667, 0.5, 0.3333, 0.6667, 0.3333, 0.6667, 0.6667, 0.5, 0.5, 0.5, 0.6667, 0.6667, 0.5, 0.5, 0.3333, 0.5, 0.5, 0.6667, 0.8333, 0.5, 0.6667, 0.5, 0.8333, 0.5, 0.3333, 0.3333, 0.1667, 0.3333, 0.3333, 0.5, 0.6667, 0.3333, 0.5, 0.3333, 0.6667, 0.5, 0.5, 0.3333, 0.3333, 0.3333, 0.5, 0.5, 0.8333, 0.3333, 0.6667, 0.3333, 0.8333, 0.3333, 0.6667, 0.1667, 0.5, 0.1667, 0.6667, 0.1667, 0.8333, 0.3538, 0.6849, 0.3333, 0.8333, 0.3333, 0.5, 0.1667, 0.3333, 0.1667, 0.5, 0.3333, 0.8333, 0.1667, 0.6667, 0.1667, 0.8333, 0.3333, 0.3333, 0.1667, 0.1667, 0.1667, 0.3333, 0.3529, 0.5646, 0.5, 0.8333, 0.3538, 0.5651, 0.5, 0.8333, 0.3529, 0.5646, 0.6667, 0.8333, 0.3333, 0.8333, 0.3538, 0.5651, 0.5, 0.8333, 0.625, 0.75, 0.375, 0.875, 0.625, 0.875, 1.0, 1.0, 0.8333, 0.5, 0.8333, 1.0, 0.8333, 1.0, 0.6667, 0.5, 0.6667, 1.0, 0.6667, 1.0, 0.5, 0.5, 0.5, 1.0, 0.5, 1.0, 0.3333, 0.5, 0.3333, 1.0, 0.1382, 0.3722, 0.1382, 0.3722, 0.1382, 0.3722, 0.1667, 1.0, -8.941e-08, 0.5, -8.941e-08, 1.0, 0.6382, 0.3988, 0.6382, 0.3988, 0.6382, 0.3988, 0.375, 0.5, 0.3333, 1.0, 0.3333, 0.5, 0.1667, 0.5, 0.375, 0.5, 0.5422, 0.37, 0.375, 0.75, 0.1667, 1.0, 0.04215, 0.37, 0.5, 1.0, 0.6667, 0.5117, 0.5, 0.5099, 0.5, 1.0, 0.3333, 0.5117, 0.3333, 1.0, 0.25, 0.7449, 0.375, 0.75, 0.3538, 0.6849, 0.3538, 0.5651, 0.375, 0.5, 0.3529, 0.5646, 0.375, 0.5, 0.3538, 0.6849, 0.375, 0.75, 0.04215, 0.13, 0.0, 0.0, 0.04215, 0.25, 0.0, 0.0, 0.4578, 0.13, 0.4578, 0.25, 0.8618, 0.3988, 0.75, 0.49, 0.75, 0.4324, 0.8618, 0.3988, 0.9578, 0.37, 0.9578, 0.37, 0.8618, 0.3988, 0.75, 0.49, 0.9578, 0.37, 0.6382, 0.3988, 0.75, 0.49, 0.75, 0.4324, 0.6382, 0.3988, 0.75, 0.49, 0.5422, 0.37, 0.6382, 0.3988, 0.5422, 0.37, 0.5422, 0.37, 0.75, 0.4324, 0.8618, 0.3988, 0.6382, 0.3988, 0.6382, 0.3988, 0.8618, 0.3988, 0.6382, 0.3988, 0.6382, 0.3988, 0.8618, 0.3988, 0.75, 0.4324, 0.6382, 0.3988, 0.75, 0.4324, 0.6382, 0.3988, 0.8618, 0.3988, 0.8618, 0.3988, 0.8618, 0.3988, 0.75, 0.4324, 0.6382, 0.3988, 0.75, 0.4324, 0.75, 0.4324, 0.8618, 0.3988, 0.75, 0.4324, 0.8618, 0.3988, 0.75, 0.4324, 0.8618, 0.3988, 0.3618, 0.2431, 0.25, 0.49, 0.4578, 0.13, 0.3618, 0.2431, 0.4578, 0.13, 0.4578, 0.13, 0.3618, 0.2431, 0.25, 0.49, 0.25, 0.3747, 0.1382, 0.3722, 0.25, 0.49, 0.04215, 0.37, 0.1382, 0.3722, 0.25, 0.49, 0.25, 0.3747, 0.1382, 0.3722, 0.04215, 0.37, 0.04215, 0.37, 0.1382, 0.3722, 0.3618, 0.2431, 0.25, 0.3747, 0.3618, 0.2431, 0.25, 0.3747, 0.3618, 0.2431, 0.25, 0.3747, 0.3618, 0.2431, 0.1382, 0.3722, 0.25, 0.3747, 0.1382, 0.3722, 0.25, 0.3747, 0.3618, 0.2431, 0.3618, 0.2431, 0.3618, 0.2431, 0.1382, 0.3722, 0.25, 0.3747, 0.1382, 0.3722, 0.3618, 0.2431, 0.25, 0.3747, 0.3618, 0.2431, 0.25, 0.3747, 0.3618, 0.2431, 0.25, 0.3747])
me_cylinder_002.materials.append(mat_material_001)
me_cylinder_002.materials.append(mat_material_002)
me_cylinder_002.materials.append(mat_material_004)
me_cylinder_002.update()

# ---- objects
ob_body = bpy.data.objects.new('Body', me_cylinder)
ob_visor = bpy.data.objects.new('Visor', me_sphere_001)
ob_sword = bpy.data.objects.new('Sword', me_cylinder_002)

# ---- transforms, parenting, visibility, modifiers, constraints
ob_body.location = (-1.49e-08, 0.01216, 0.9297)
ob_body.scale = (0.1682, 0.1682, 0.1682)
ob_visor.location = (0.0, 0.0, 1.739)
ob_visor.rotation_euler = (1.571, 1.711, 1.571)
ob_visor.scale = (0.2384, 0.2384, 0.2198)
ob_sword.location = (0.9866, -1.85e-07, 1.401)
ob_sword.scale = (0.5, 0.5, 0.5)

# ---- collection membership
col_collection.objects.link(ob_body)
col_collection.objects.link(ob_visor)
col_collection.objects.link(ob_sword)

# ---- scene / render settings (as saved in the file)
scene.frame_start = 1; scene.frame_end = 250; scene.frame_set(1)
scene.render.engine = 'BLENDER_EEVEE_NEXT'
bpy.context.view_layer.update()

# ---- added for rendering (the .blend has no active camera and no usable light): camera, sun
cam_auto = bpy.data.cameras.new('AutoCamera')
cam_auto.lens = 50.0
cam_auto.sensor_width = 36.0
cam_auto.clip_end = 1000.0
ob_auto_camera = bpy.data.objects.new('AutoCamera', cam_auto)
scene.collection.objects.link(ob_auto_camera)
ob_auto_camera.location = (3.22737, -3.74163, 3.7795)
ob_auto_camera.rotation_euler = (1.09748, -7.21219e-08, 0.694738)
scene.camera = ob_auto_camera
light_auto_sun = bpy.data.lights.new('AutoSun', 'SUN')
light_auto_sun.energy = 3.0
light_auto_sun.angle = 0.0523599
ob_auto_sun = bpy.data.objects.new('AutoSun', light_auto_sun)
scene.collection.objects.link(ob_auto_sun)
ob_auto_sun.rotation_euler = (0.872665, 0.174533, 0.523599)
bpy.context.view_layer.update()
